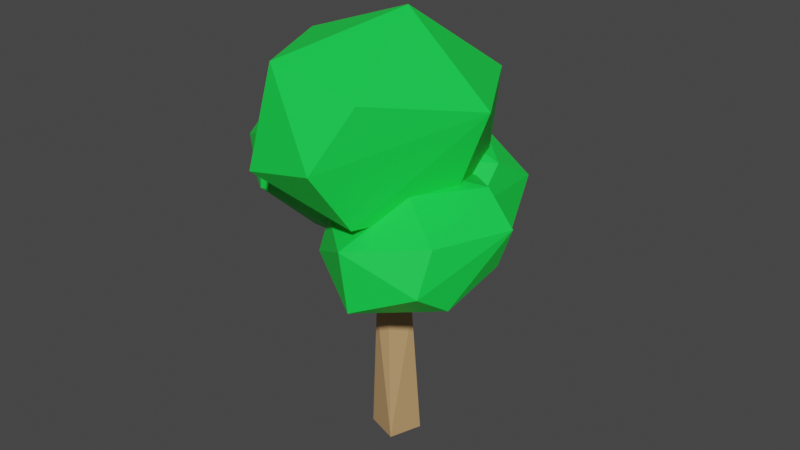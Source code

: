 # Source: untitled.blend  (saved by Blender 2.80.75; exported with 4.5.12 LTS)
import bpy
from mathutils import Matrix  # noqa: F401  (used for matrix-valued properties, if any)

bpy.ops.wm.read_factory_settings(use_empty=True)
scene = bpy.context.scene
scene.name = 'Scene'

# ---- collections
col_collection = bpy.data.collections.new('Collection'); scene.collection.children.link(col_collection)

# ---- materials (node trees are filled in below, after node groups)
mat_material_002 = bpy.data.materials.new('Material.002')
mat_material_002.use_transparent_shadow = False
mat_material_001 = bpy.data.materials.new('Material.001')
mat_material_001.use_transparent_shadow = False

# ---- material node trees
mat_material_002.use_nodes = True; mat_material_002.node_tree.nodes.clear()
_N = mat_material_002.node_tree.nodes; _L = mat_material_002.node_tree.links
n0 = _N.new('ShaderNodeOutputMaterial'); n0.name = 'Material Output'; n0.location = (300, 300)
n1 = _N.new('ShaderNodeBsdfPrincipled'); n1.name = 'Principled BSDF'; n1.location = (10, 300)
n1.distribution = 'GGX'
n1.subsurface_method = 'BURLEY'
n1.inputs[0].default_value = (0.5333, 0.3231, 0.147, 1.0)
n1.inputs[3].default_value = 1.45
n1.inputs[27].default_value = (0.0, 0.0, 0.0, 1.0)
n1.inputs[28].default_value = 1.0
_L.new(n1.outputs[0], n0.inputs[0])
n0.is_active_output = True
mat_material_001.use_nodes = True; mat_material_001.node_tree.nodes.clear()
_N = mat_material_001.node_tree.nodes; _L = mat_material_001.node_tree.links
n0 = _N.new('ShaderNodeOutputMaterial'); n0.name = 'Material Output'; n0.location = (300, 300)
n1 = _N.new('ShaderNodeBsdfPrincipled'); n1.name = 'Principled BSDF'; n1.location = (10, 300)
n1.distribution = 'GGX'
n1.subsurface_method = 'BURLEY'
n1.inputs[0].default_value = (0.007988, 0.8, 0.06891, 1.0)
n1.inputs[3].default_value = 1.45
n1.inputs[27].default_value = (0.0, 0.0, 0.0, 1.0)
n1.inputs[28].default_value = 1.0
_L.new(n1.outputs[0], n0.inputs[0])
n0.is_active_output = True

# ---- world
world_world = bpy.data.worlds.new('World'); scene.world = world_world
world_world.use_nodes = True; world_world.node_tree.nodes.clear()
_N = world_world.node_tree.nodes; _L = world_world.node_tree.links
n0 = _N.new('ShaderNodeOutputWorld'); n0.name = 'World Output'; n0.location = (300, 300)
n1 = _N.new('ShaderNodeBackground'); n1.name = 'Background'; n1.location = (10, 300)
n1.inputs[0].default_value = (0.05088, 0.05088, 0.05088, 1.0)
_L.new(n1.outputs[0], n0.inputs[0])
n0.is_active_output = True
world_world.color = (0.05088, 0.05088, 0.05088)
world_world.use_sun_shadow = False
world_world.sun_shadow_jitter_overblur = 0.0

# ---- meshes
me_cylinder = bpy.data.meshes.new('Cylinder')
me_cylinder.from_pydata([(4.46e-09, 1.298, -1.0), (-1.924e-10, 0.9918, 0.6308), (0.6492, 1.125, -1.0), (0.4959, 0.859, 0.6308), (1.125, 0.6492, -1.0), (0.859, 0.4959, 0.6308), (1.298, -1.424e-08, -1.0), (0.9918, -4.467e-08, 0.6308), (1.125, -0.6492, -1.0), (0.859, -0.4959, 0.6308), (0.6492, -1.125, -1.0), (0.4959, -0.859, 0.6308), (2.005e-07, -1.298, -1.0), (1.496e-07, -0.9918, 0.6308), (-0.6492, -1.125, -1.0), (-0.4959, -0.859, 0.6308), (-1.125, -0.6493, -1.0), (-0.859, -0.4959, 0.6308), (-1.298, -5.612e-07, -1.0), (-0.9918, -4.624e-07, 0.6308), (-1.125, 0.6492, -1.0), (-0.859, 0.4959, 0.6308), (-0.6493, 1.125, -1.0), (-0.4959, 0.859, 0.6308), (-0.2019, 0.5006, 1.052), (-0.6978, 0.6335, 1.052), (0.1612, 0.1376, 1.052), (0.294, -0.3583, 1.052), (0.1612, -0.8542, 1.052), (-0.2019, -1.217, 1.052), (-0.6978, -1.35, 1.052), (-1.194, -1.217, 1.052), (-1.557, -0.8542, 1.052), (-1.69, -0.3583, 1.052), (-1.557, 0.1376, 1.052), (-1.194, 0.5006, 1.052), (-0.9588, 0.5006, 1.399), (-1.455, 0.6335, 1.399), (-0.5958, 0.1376, 1.399), (-0.4629, -0.3583, 1.399), (-0.5958, -0.8542, 1.399), (-0.9588, -1.217, 1.399), (-1.455, -1.35, 1.399), (-1.951, -1.217, 1.399), (-2.314, -0.8542, 1.399), (-2.447, -0.3583, 1.399), (-2.314, 0.1376, 1.399), (-1.951, 0.5006, 1.399), (-0.9588, 0.5006, 1.399), (-1.455, 0.6335, 1.399), (-0.5958, 0.1376, 1.399), (-0.4629, -0.3583, 1.399), (-0.5958, -0.8542, 1.399), (-0.9588, -1.217, 1.399), (-1.455, -1.35, 1.399), (-1.951, -1.217, 1.399), (-2.314, -0.8542, 1.399), (-2.447, -0.3583, 1.399), (-2.314, 0.1376, 1.399), (-1.951, 0.5006, 1.399), (-0.9588, 0.5006, 1.399), (-1.455, 0.6335, 1.399), (-0.5958, 0.1376, 1.399), (-0.4629, -0.3583, 1.399), (-0.5958, -0.8542, 1.399), (-0.9588, -1.217, 1.399), (-1.455, -1.35, 1.399), (-1.951, -1.217, 1.399), (-2.314, -0.8542, 1.399), (-2.447, -0.3583, 1.399), (-2.314, 0.1376, 1.399), (-1.951, 0.5006, 1.399), (-0.9588, 0.5006, 1.399), (-1.455, 0.6335, 1.399), (-0.5958, 0.1376, 1.399), (-0.4629, -0.3583, 1.399), (-0.5958, -0.8542, 1.399), (-0.9588, -1.217, 1.399), (-1.455, -1.35, 1.399), (-1.951, -1.217, 1.399), (-2.314, -0.8542, 1.399), (-2.447, -0.3583, 1.399), (-2.314, 0.1376, 1.399), (-1.951, 0.5006, 1.399), (-0.9588, 0.5006, 1.399), (-1.455, 0.6335, 1.399), (-0.5958, 0.1376, 1.399), (-0.4629, -0.3583, 1.399), (-0.5958, -0.8542, 1.399), (-0.9588, -1.217, 1.399), (-1.455, -1.35, 1.399), (-1.951, -1.217, 1.399), (-2.314, -0.8542, 1.399), (-2.447, -0.3583, 1.399), (-2.314, 0.1376, 1.399), (-1.951, 0.5006, 1.399), (-0.9588, 0.5006, 1.399), (-1.455, 0.6335, 1.399), (-0.5958, 0.1376, 1.399), (-0.4629, -0.3583, 1.399), (-0.5958, -0.8542, 1.399), (-0.9588, -1.217, 1.399), (-1.455, -1.35, 1.399), (-1.951, -1.217, 1.399), (-2.314, -0.8542, 1.399), (-2.447, -0.3583, 1.399), (-2.314, 0.1376, 1.399), (-1.951, 0.5006, 1.399), (-0.9588, 0.5006, 1.399), (-1.455, 0.6335, 1.399), (-0.5958, 0.1376, 1.399), (-0.4629, -0.3583, 1.399), (-0.5958, -0.8542, 1.399), (-0.9588, -1.217, 1.399), (-1.455, -1.35, 1.399), (-1.951, -1.217, 1.399), (-2.314, -0.8542, 1.399), (-2.447, -0.3583, 1.399), (-2.314, 0.1376, 1.399), (-1.951, 0.5006, 1.399), (-0.9588, 0.5006, 1.399), (-1.455, 0.6335, 1.399), (-0.5958, 0.1376, 1.399), (-0.4629, -0.3583, 1.399), (-0.5958, -0.8542, 1.399), (-0.9588, -1.217, 1.399), (-1.455, -1.35, 1.399), (-1.951, -1.217, 1.399), (-2.314, -0.8542, 1.399), (-2.447, -0.3583, 1.399), (-2.314, 0.1376, 1.399), (-1.951, 0.5006, 1.399), (-1.539, 0.5006, 1.795), (-2.035, 0.6335, 1.795), (-1.176, 0.1376, 1.795), (-1.043, -0.3583, 1.795), (-1.176, -0.8542, 1.795), (-1.539, -1.217, 1.795), (-2.035, -1.35, 1.795), (-2.531, -1.217, 1.795), (-2.894, -0.8542, 1.795), (-3.026, -0.3583, 1.795), (-2.894, 0.1376, 1.795), (-2.531, 0.5006, 1.795), (-0.7132, -0.4307, 0.7297), (-0.8462, -0.03283, 0.7297), (-0.7625, 0.3782, 0.7297), (-0.4845, 0.6924, 0.7297), (-0.08667, 0.8254, 0.7297), (0.3244, 0.7417, 0.7297), (0.6385, 0.4637, 0.7297), (0.7716, 0.06583, 0.7297), (0.6878, -0.3452, 0.7297), (0.4098, -0.6594, 0.7297), (0.01199, -0.7924, 0.7297), (-0.3991, -0.7087, 0.7297), (-0.2875, -0.3468, 1.074), (-0.1544, -0.7446, 1.074), (-0.2038, 0.06427, 1.074), (0.07426, 0.3784, 1.074), (0.4721, 0.5114, 1.074), (0.8832, 0.4277, 1.074), (1.197, 0.1497, 1.074), (1.33, -0.2481, 1.074), (1.247, -0.6592, 1.074), (0.9686, -0.9733, 1.074), (0.5708, -1.106, 1.074), (0.1597, -1.023, 1.074), (0.05379, -0.8626, 1.357), (0.1868, -1.26, 1.357), (0.1375, -0.4515, 1.357), (0.4155, -0.1374, 1.357), (0.8134, -0.004344, 1.357), (1.224, -0.08805, 1.357), (1.539, -0.3661, 1.357), (1.672, -0.7639, 1.357), (1.588, -1.175, 1.357), (1.31, -1.489, 1.357), (0.912, -1.622, 1.357), (0.501, -1.538, 1.357), (0.05379, -0.8626, 1.357), (0.1868, -1.26, 1.357), (0.1375, -0.4515, 1.357), (0.4155, -0.1374, 1.357), (0.8134, -0.004344, 1.357), (1.224, -0.08805, 1.357), (1.539, -0.3661, 1.357), (1.672, -0.7639, 1.357), (1.588, -1.175, 1.357), (1.31, -1.489, 1.357), (0.912, -1.622, 1.357), (0.501, -1.538, 1.357), (0.05379, -0.8626, 1.357), (0.1868, -1.26, 1.357), (0.1375, -0.4515, 1.357), (0.4155, -0.1374, 1.357), (0.8134, -0.004344, 1.357), (1.224, -0.08805, 1.357), (1.539, -0.3661, 1.357), (1.672, -0.7639, 1.357), (1.588, -1.175, 1.357), (1.31, -1.489, 1.357), (0.912, -1.622, 1.357), (0.501, -1.538, 1.357), (0.05379, -0.8626, 1.357), (0.1868, -1.26, 1.357), (0.1375, -0.4515, 1.357), (0.4155, -0.1374, 1.357), (0.8134, -0.004344, 1.357), (1.224, -0.08805, 1.357), (1.539, -0.3661, 1.357), (1.672, -0.7639, 1.357), (1.588, -1.175, 1.357), (1.31, -1.489, 1.357), (0.912, -1.622, 1.357), (0.501, -1.538, 1.357), (0.05379, -0.8626, 1.357), (0.1868, -1.26, 1.357), (0.1375, -0.4515, 1.357), (0.4155, -0.1374, 1.357), (0.8134, -0.004344, 1.357), (1.224, -0.08805, 1.357), (1.539, -0.3661, 1.357), (1.672, -0.7639, 1.357), (1.588, -1.175, 1.357), (1.31, -1.489, 1.357), (0.912, -1.622, 1.357), (0.501, -1.538, 1.357), (0.05379, -0.8626, 1.357), (0.1868, -1.26, 1.357), (0.1375, -0.4515, 1.357), (0.4155, -0.1374, 1.357), (0.8134, -0.004344, 1.357), (1.224, -0.08805, 1.357), (1.539, -0.3661, 1.357), (1.672, -0.7639, 1.357), (1.588, -1.175, 1.357), (1.31, -1.489, 1.357), (0.912, -1.622, 1.357), (0.501, -1.538, 1.357), (0.05379, -0.8626, 1.357), (0.1868, -1.26, 1.357), (0.1375, -0.4515, 1.357), (0.4155, -0.1374, 1.357), (0.8134, -0.004344, 1.357), (1.224, -0.08805, 1.357), (1.539, -0.3661, 1.357), (1.672, -0.7639, 1.357), (1.588, -1.175, 1.357), (1.31, -1.489, 1.357), (0.912, -1.622, 1.357), (0.501, -1.538, 1.357), (0.05379, -0.8626, 1.357), (0.1868, -1.26, 1.357), (0.1375, -0.4515, 1.357), (0.4155, -0.1374, 1.357), (0.8134, -0.004344, 1.357), (1.224, -0.08805, 1.357), (1.539, -0.3661, 1.357), (1.672, -0.7639, 1.357), (1.588, -1.175, 1.357), (1.31, -1.489, 1.357), (0.912, -1.622, 1.357), (0.501, -1.538, 1.357), (0.551, -2.108, 1.681), (0.6841, -2.506, 1.681), (0.6347, -1.697, 1.681), (0.9128, -1.383, 1.681), (1.311, -1.25, 1.681), (1.722, -1.334, 1.681), (2.036, -1.612, 1.681), (2.169, -2.01, 1.681), (2.085, -2.421, 1.681), (1.807, -2.735, 1.681), (1.409, -2.868, 1.681), (0.9982, -2.784, 1.681), (0.714, -0.1891, 0.7297), (0.5497, -0.5751, 0.7297), (0.2144, -0.8273, 0.7297), (-0.202, -0.878, 0.7297), (-0.588, -0.7137, 0.7297), (-0.8401, -0.3785, 0.7297), (-0.8909, 0.03794, 0.7297), (-0.7266, 0.4239, 0.7297), (-0.3913, 0.6761, 0.7297), (0.0251, 0.7268, 0.7297), (0.4111, 0.5625, 0.7297), (0.6632, 0.2273, 0.7297), (0.3397, 0.03041, 1.074), (0.504, 0.4164, 1.074), (0.004428, -0.2217, 1.074), (-0.412, -0.2725, 1.074), (-0.798, -0.1082, 1.074), (-1.05, 0.2271, 1.074), (-1.101, 0.6435, 1.074), (-0.9366, 1.029, 1.074), (-0.6013, 1.282, 1.074), (-0.1849, 1.332, 1.074), (0.2011, 1.168, 1.074), (0.4532, 0.8328, 1.074), (0.4263, 0.6428, 1.357), (0.5906, 1.029, 1.357), (0.09108, 0.3906, 1.357), (-0.3253, 0.3399, 1.357), (-0.7113, 0.5042, 1.357), (-0.9635, 0.8394, 1.357), (-1.014, 1.256, 1.357), (-0.8499, 1.642, 1.357), (-0.5147, 1.894, 1.357), (-0.09826, 1.945, 1.357), (0.2877, 1.78, 1.357), (0.5399, 1.445, 1.357), (0.4263, 0.6428, 1.357), (0.5906, 1.029, 1.357), (0.09108, 0.3906, 1.357), (-0.3253, 0.3399, 1.357), (-0.7113, 0.5042, 1.357), (-0.9635, 0.8394, 1.357), (-1.014, 1.256, 1.357), (-0.8499, 1.642, 1.357), (-0.5147, 1.894, 1.357), (-0.09826, 1.945, 1.357), (0.2877, 1.78, 1.357), (0.5399, 1.445, 1.357), (0.4263, 0.6428, 1.357), (0.5906, 1.029, 1.357), (0.09108, 0.3906, 1.357), (-0.3253, 0.3399, 1.357), (-0.7113, 0.5042, 1.357), (-0.9635, 0.8394, 1.357), (-1.014, 1.256, 1.357), (-0.8499, 1.642, 1.357), (-0.5147, 1.894, 1.357), (-0.09826, 1.945, 1.357), (0.2877, 1.78, 1.357), (0.5399, 1.445, 1.357), (0.4263, 0.6428, 1.357), (0.5906, 1.029, 1.357), (0.09108, 0.3906, 1.357), (-0.3253, 0.3399, 1.357), (-0.7113, 0.5042, 1.357), (-0.9635, 0.8394, 1.357), (-1.014, 1.256, 1.357), (-0.8499, 1.642, 1.357), (-0.5147, 1.894, 1.357), (-0.09826, 1.945, 1.357), (0.2877, 1.78, 1.357), (0.5399, 1.445, 1.357), (0.4263, 0.6428, 1.357), (0.5906, 1.029, 1.357), (0.09108, 0.3906, 1.357), (-0.3253, 0.3399, 1.357), (-0.7113, 0.5042, 1.357), (-0.9635, 0.8394, 1.357), (-1.014, 1.256, 1.357), (-0.8499, 1.642, 1.357), (-0.5147, 1.894, 1.357), (-0.09826, 1.945, 1.357), (0.2877, 1.78, 1.357), (0.5399, 1.445, 1.357), (0.4263, 0.6428, 1.357), (0.5906, 1.029, 1.357), (0.09108, 0.3906, 1.357), (-0.3253, 0.3399, 1.357), (-0.7113, 0.5042, 1.357), (-0.9635, 0.8394, 1.357), (-1.014, 1.256, 1.357), (-0.8499, 1.642, 1.357), (-0.5147, 1.894, 1.357), (-0.09826, 1.945, 1.357), (0.2877, 1.78, 1.357), (0.5399, 1.445, 1.357), (0.4263, 0.6428, 1.357), (0.5906, 1.029, 1.357), (0.09108, 0.3906, 1.357), (-0.3253, 0.3399, 1.357), (-0.7113, 0.5042, 1.357), (-0.9635, 0.8394, 1.357), (-1.014, 1.256, 1.357), (-0.8499, 1.642, 1.357), (-0.5147, 1.894, 1.357), (-0.09826, 1.945, 1.357), (0.2877, 1.78, 1.357), (0.5399, 1.445, 1.357), (0.4263, 0.6428, 1.357), (0.5906, 1.029, 1.357), (0.09108, 0.3906, 1.357), (-0.3253, 0.3399, 1.357), (-0.7113, 0.5042, 1.357), (-0.9635, 0.8394, 1.357), (-1.014, 1.256, 1.357), (-0.8499, 1.642, 1.357), (-0.5147, 1.894, 1.357), (-0.09826, 1.945, 1.357), (0.2877, 1.78, 1.357), (0.5399, 1.445, 1.357), (0.4927, 1.112, 1.681), (0.657, 1.498, 1.681), (0.1575, 0.8598, 1.681), (-0.259, 0.809, 1.681), (-0.6449, 0.9733, 1.681), (-0.8971, 1.309, 1.681), (-0.9478, 1.725, 1.681), (-0.7836, 2.111, 1.681), (-0.4483, 2.363, 1.681), (-0.03188, 2.414, 1.681), (0.3541, 2.25, 1.681), (0.6063, 1.914, 1.681)], [], [(0, 1, 3, 2), (2, 3, 5, 4), (4, 5, 7, 6), (6, 7, 9, 8), (8, 9, 11, 10), (10, 11, 13, 12), (12, 13, 15, 14), (14, 15, 17, 16), (16, 17, 19, 18), (18, 19, 21, 20), (1, 23, 35, 25), (20, 21, 23, 22), (22, 23, 1, 0), (0, 2, 4, 6, 8, 10, 12, 14, 16, 18, 20, 22), (31, 30, 42, 43), (3, 1, 25, 24), (7, 5, 26, 27), (23, 21, 34, 35), (5, 3, 24, 26), (21, 19, 33, 34), (19, 17, 32, 33), (17, 15, 31, 32), (15, 13, 30, 31), (13, 11, 29, 30), (11, 9, 28, 29), (9, 7, 27, 28), (46, 45, 57, 58), (28, 27, 39, 40), (35, 34, 46, 47), (24, 25, 37, 36), (32, 31, 43, 44), (29, 28, 40, 41), (25, 35, 47, 37), (26, 24, 36, 38), (33, 32, 44, 45), (30, 29, 41, 42), (27, 26, 38, 39), (34, 33, 45, 46), (51, 50, 74, 75), (43, 42, 54, 55), (40, 39, 51, 52), (47, 46, 58, 59), (36, 37, 49, 48), (44, 43, 55, 56), (41, 40, 52, 53), (37, 47, 59, 49), (38, 36, 48, 50), (45, 44, 56, 57), (42, 41, 53, 54), (39, 38, 50, 51), (51, 50, 62, 63), (58, 57, 69, 70), (55, 54, 66, 67), (52, 51, 63, 64), (59, 58, 70, 71), (48, 49, 61, 60), (56, 55, 67, 68), (53, 52, 64, 65), (49, 59, 71, 61), (50, 48, 60, 62), (57, 56, 68, 69), (54, 53, 65, 66), (78, 77, 89, 90), (58, 57, 81, 82), (55, 54, 78, 79), (52, 51, 75, 76), (59, 58, 82, 83), (48, 49, 73, 72), (56, 55, 79, 80), (53, 52, 76, 77), (49, 59, 83, 73), (50, 48, 72, 74), (57, 56, 80, 81), (54, 53, 77, 78), (90, 89, 101, 102), (75, 74, 86, 87), (82, 81, 93, 94), (79, 78, 90, 91), (76, 75, 87, 88), (83, 82, 94, 95), (72, 73, 85, 84), (80, 79, 91, 92), (77, 76, 88, 89), (73, 83, 95, 85), (74, 72, 84, 86), (81, 80, 92, 93), (105, 104, 116, 117), (87, 86, 98, 99), (94, 93, 105, 106), (91, 90, 102, 103), (88, 87, 99, 100), (95, 94, 106, 107), (84, 85, 97, 96), (92, 91, 103, 104), (89, 88, 100, 101), (85, 95, 107, 97), (86, 84, 96, 98), (93, 92, 104, 105), (110, 108, 120, 122), (102, 101, 113, 114), (99, 98, 110, 111), (106, 105, 117, 118), (103, 102, 114, 115), (100, 99, 111, 112), (107, 106, 118, 119), (96, 97, 109, 108), (104, 103, 115, 116), (101, 100, 112, 113), (97, 107, 119, 109), (98, 96, 108, 110), (121, 131, 143, 133), (117, 116, 128, 129), (114, 113, 125, 126), (111, 110, 122, 123), (118, 117, 129, 130), (115, 114, 126, 127), (112, 111, 123, 124), (119, 118, 130, 131), (108, 109, 121, 120), (116, 115, 127, 128), (113, 112, 124, 125), (109, 119, 131, 121), (132, 133, 143, 142, 141, 140, 139, 138, 137, 136, 135, 134), (122, 120, 132, 134), (129, 128, 140, 141), (126, 125, 137, 138), (123, 122, 134, 135), (130, 129, 141, 142), (127, 126, 138, 139), (124, 123, 135, 136), (131, 130, 142, 143), (120, 121, 133, 132), (128, 127, 139, 140), (125, 124, 136, 137), (144, 155, 167, 157), (163, 162, 174, 175), (145, 144, 157, 156), (147, 146, 158, 159), (155, 154, 166, 167), (146, 145, 156, 158), (154, 153, 165, 166), (153, 152, 164, 165), (152, 151, 163, 164), (151, 150, 162, 163), (150, 149, 161, 162), (149, 148, 160, 161), (148, 147, 159, 160), (178, 177, 189, 190), (160, 159, 171, 172), (167, 166, 178, 179), (156, 157, 169, 168), (164, 163, 175, 176), (161, 160, 172, 173), (157, 167, 179, 169), (158, 156, 168, 170), (165, 164, 176, 177), (162, 161, 173, 174), (159, 158, 170, 171), (166, 165, 177, 178), (183, 182, 206, 207), (175, 174, 186, 187), (172, 171, 183, 184), (179, 178, 190, 191), (168, 169, 181, 180), (176, 175, 187, 188), (173, 172, 184, 185), (169, 179, 191, 181), (170, 168, 180, 182), (177, 176, 188, 189), (174, 173, 185, 186), (171, 170, 182, 183), (183, 182, 194, 195), (190, 189, 201, 202), (187, 186, 198, 199), (184, 183, 195, 196), (191, 190, 202, 203), (180, 181, 193, 192), (188, 187, 199, 200), (185, 184, 196, 197), (181, 191, 203, 193), (182, 180, 192, 194), (189, 188, 200, 201), (186, 185, 197, 198), (210, 209, 221, 222), (190, 189, 213, 214), (187, 186, 210, 211), (184, 183, 207, 208), (191, 190, 214, 215), (180, 181, 205, 204), (188, 187, 211, 212), (185, 184, 208, 209), (181, 191, 215, 205), (182, 180, 204, 206), (189, 188, 212, 213), (186, 185, 209, 210), (222, 221, 233, 234), (207, 206, 218, 219), (214, 213, 225, 226), (211, 210, 222, 223), (208, 207, 219, 220), (215, 214, 226, 227), (204, 205, 217, 216), (212, 211, 223, 224), (209, 208, 220, 221), (205, 215, 227, 217), (206, 204, 216, 218), (213, 212, 224, 225), (237, 236, 248, 249), (219, 218, 230, 231), (226, 225, 237, 238), (223, 222, 234, 235), (220, 219, 231, 232), (227, 226, 238, 239), (216, 217, 229, 228), (224, 223, 235, 236), (221, 220, 232, 233), (217, 227, 239, 229), (218, 216, 228, 230), (225, 224, 236, 237), (242, 240, 252, 254), (234, 233, 245, 246), (231, 230, 242, 243), (238, 237, 249, 250), (235, 234, 246, 247), (232, 231, 243, 244), (239, 238, 250, 251), (228, 229, 241, 240), (236, 235, 247, 248), (233, 232, 244, 245), (229, 239, 251, 241), (230, 228, 240, 242), (253, 263, 275, 265), (249, 248, 260, 261), (246, 245, 257, 258), (243, 242, 254, 255), (250, 249, 261, 262), (247, 246, 258, 259), (244, 243, 255, 256), (251, 250, 262, 263), (240, 241, 253, 252), (248, 247, 259, 260), (245, 244, 256, 257), (241, 251, 263, 253), (264, 265, 275, 274, 273, 272, 271, 270, 269, 268, 267, 266), (254, 252, 264, 266), (261, 260, 272, 273), (258, 257, 269, 270), (255, 254, 266, 267), (262, 261, 273, 274), (259, 258, 270, 271), (256, 255, 267, 268), (263, 262, 274, 275), (252, 253, 265, 264), (260, 259, 271, 272), (257, 256, 268, 269), (276, 287, 299, 289), (295, 294, 306, 307), (277, 276, 289, 288), (279, 278, 290, 291), (287, 286, 298, 299), (278, 277, 288, 290), (286, 285, 297, 298), (285, 284, 296, 297), (284, 283, 295, 296), (283, 282, 294, 295), (282, 281, 293, 294), (281, 280, 292, 293), (280, 279, 291, 292), (310, 309, 321, 322), (292, 291, 303, 304), (299, 298, 310, 311), (288, 289, 301, 300), (296, 295, 307, 308), (293, 292, 304, 305), (289, 299, 311, 301), (290, 288, 300, 302), (297, 296, 308, 309), (294, 293, 305, 306), (291, 290, 302, 303), (298, 297, 309, 310), (315, 314, 338, 339), (307, 306, 318, 319), (304, 303, 315, 316), (311, 310, 322, 323), (300, 301, 313, 312), (308, 307, 319, 320), (305, 304, 316, 317), (301, 311, 323, 313), (302, 300, 312, 314), (309, 308, 320, 321), (306, 305, 317, 318), (303, 302, 314, 315), (315, 314, 326, 327), (322, 321, 333, 334), (319, 318, 330, 331), (316, 315, 327, 328), (323, 322, 334, 335), (312, 313, 325, 324), (320, 319, 331, 332), (317, 316, 328, 329), (313, 323, 335, 325), (314, 312, 324, 326), (321, 320, 332, 333), (318, 317, 329, 330), (342, 341, 353, 354), (322, 321, 345, 346), (319, 318, 342, 343), (316, 315, 339, 340), (323, 322, 346, 347), (312, 313, 337, 336), (320, 319, 343, 344), (317, 316, 340, 341), (313, 323, 347, 337), (314, 312, 336, 338), (321, 320, 344, 345), (318, 317, 341, 342), (354, 353, 365, 366), (339, 338, 350, 351), (346, 345, 357, 358), (343, 342, 354, 355), (340, 339, 351, 352), (347, 346, 358, 359), (336, 337, 349, 348), (344, 343, 355, 356), (341, 340, 352, 353), (337, 347, 359, 349), (338, 336, 348, 350), (345, 344, 356, 357), (369, 368, 380, 381), (351, 350, 362, 363), (358, 357, 369, 370), (355, 354, 366, 367), (352, 351, 363, 364), (359, 358, 370, 371), (348, 349, 361, 360), (356, 355, 367, 368), (353, 352, 364, 365), (349, 359, 371, 361), (350, 348, 360, 362), (357, 356, 368, 369), (374, 372, 384, 386), (366, 365, 377, 378), (363, 362, 374, 375), (370, 369, 381, 382), (367, 366, 378, 379), (364, 363, 375, 376), (371, 370, 382, 383), (360, 361, 373, 372), (368, 367, 379, 380), (365, 364, 376, 377), (361, 371, 383, 373), (362, 360, 372, 374), (385, 395, 407, 397), (381, 380, 392, 393), (378, 377, 389, 390), (375, 374, 386, 387), (382, 381, 393, 394), (379, 378, 390, 391), (376, 375, 387, 388), (383, 382, 394, 395), (372, 373, 385, 384), (380, 379, 391, 392), (377, 376, 388, 389), (373, 383, 395, 385), (396, 397, 407, 406, 405, 404, 403, 402, 401, 400, 399, 398), (386, 384, 396, 398), (393, 392, 404, 405), (390, 389, 401, 402), (387, 386, 398, 399), (394, 393, 405, 406), (391, 390, 402, 403), (388, 387, 399, 400), (395, 394, 406, 407), (384, 385, 397, 396), (392, 391, 403, 404), (389, 388, 400, 401)])
_uv = me_cylinder.uv_layers.new(name='UVMap')
_uv.uv.foreach_set('vector', [1.0, 0.5, 1.0, 1.0, 0.9167, 1.0, 0.9167, 0.5, 0.9167, 0.5, 0.9167, 1.0, 0.8333, 1.0, 0.8333, 0.5, 0.8333, 0.5, 0.8333, 1.0, 0.75, 1.0, 0.75, 0.5, 0.75, 0.5, 0.75, 1.0, 0.6667, 1.0, 0.6667, 0.5, 0.6667, 0.5, 0.6667, 1.0, 0.5833, 1.0, 0.5833, 0.5, 0.5833, 0.5, 0.5833, 1.0, 0.5, 1.0, 0.5, 0.5, 0.5, 0.5, 0.5, 1.0, 0.4167, 1.0, 0.4167, 0.5, 0.4167, 0.5, 0.4167, 1.0, 0.3333, 1.0, 0.3333, 0.5, 0.3333, 0.5, 0.3333, 1.0, 0.25, 1.0, 0.25, 0.5, 0.25, 0.5, 0.25, 1.0, 0.1667, 1.0, 0.1667, 0.5, 7.451e-08, 1.0, 0.08333, 1.0, 0.08333, 1.0, 7.451e-08, 1.0, 0.1667, 0.5, 0.1667, 1.0, 0.08333, 1.0, 0.08333, 0.5, 0.08333, 0.5, 0.08333, 1.0, 7.451e-08, 1.0, 7.451e-08, 0.5, 0.75, 0.49, 0.87, 0.4578, 0.9578, 0.37, 0.99, 0.25, 0.9578, 0.13, 0.87, 0.04215, 0.75, 0.01, 0.63, 0.04215, 0.5422, 0.13, 0.51, 0.25, 0.5422, 0.37, 0.63, 0.4578, 0.4167, 1.0, 0.5, 1.0, 0.5, 1.0, 0.4167, 1.0, 0.9167, 1.0, 1.0, 1.0, 1.0, 1.0, 0.9167, 1.0, 0.75, 1.0, 0.8333, 1.0, 0.8333, 1.0, 0.75, 1.0, 0.08333, 1.0, 0.1667, 1.0, 0.1667, 1.0, 0.08333, 1.0, 0.8333, 1.0, 0.9167, 1.0, 0.9167, 1.0, 0.8333, 1.0, 0.1667, 1.0, 0.25, 1.0, 0.25, 1.0, 0.1667, 1.0, 0.25, 1.0, 0.3333, 1.0, 0.3333, 1.0, 0.25, 1.0, 0.3333, 1.0, 0.4167, 1.0, 0.4167, 1.0, 0.3333, 1.0, 0.4167, 1.0, 0.5, 1.0, 0.5, 1.0, 0.4167, 1.0, 0.5, 1.0, 0.5833, 1.0, 0.5833, 1.0, 0.5, 1.0, 0.5833, 1.0, 0.6667, 1.0, 0.6667, 1.0, 0.5833, 1.0, 0.6667, 1.0, 0.75, 1.0, 0.75, 1.0, 0.6667, 1.0, 0.1667, 1.0, 0.25, 1.0, 0.25, 1.0, 0.1667, 1.0, 0.6667, 1.0, 0.75, 1.0, 0.75, 1.0, 0.6667, 1.0, 0.08333, 1.0, 0.1667, 1.0, 0.1667, 1.0, 0.08333, 1.0, 0.9167, 1.0, 1.0, 1.0, 1.0, 1.0, 0.9167, 1.0, 0.3333, 1.0, 0.4167, 1.0, 0.4167, 1.0, 0.3333, 1.0, 0.5833, 1.0, 0.6667, 1.0, 0.6667, 1.0, 0.5833, 1.0, 7.451e-08, 1.0, 0.08333, 1.0, 0.08333, 1.0, 7.451e-08, 1.0, 0.8333, 1.0, 0.9167, 1.0, 0.9167, 1.0, 0.8333, 1.0, 0.25, 1.0, 0.3333, 1.0, 0.3333, 1.0, 0.25, 1.0, 0.5, 1.0, 0.5833, 1.0, 0.5833, 1.0, 0.5, 1.0, 0.75, 1.0, 0.8333, 1.0, 0.8333, 1.0, 0.75, 1.0, 0.1667, 1.0, 0.25, 1.0, 0.25, 1.0, 0.1667, 1.0, 0.75, 1.0, 0.8333, 1.0, 0.8333, 1.0, 0.75, 1.0, 0.4167, 1.0, 0.5, 1.0, 0.5, 1.0, 0.4167, 1.0, 0.6667, 1.0, 0.75, 1.0, 0.75, 1.0, 0.6667, 1.0, 0.08333, 1.0, 0.1667, 1.0, 0.1667, 1.0, 0.08333, 1.0, 0.9167, 1.0, 1.0, 1.0, 1.0, 1.0, 0.9167, 1.0, 0.3333, 1.0, 0.4167, 1.0, 0.4167, 1.0, 0.3333, 1.0, 0.5833, 1.0, 0.6667, 1.0, 0.6667, 1.0, 0.5833, 1.0, 7.451e-08, 1.0, 0.08333, 1.0, 0.08333, 1.0, 7.451e-08, 1.0, 0.8333, 1.0, 0.9167, 1.0, 0.9167, 1.0, 0.8333, 1.0, 0.25, 1.0, 0.3333, 1.0, 0.3333, 1.0, 0.25, 1.0, 0.5, 1.0, 0.5833, 1.0, 0.5833, 1.0, 0.5, 1.0, 0.75, 1.0, 0.8333, 1.0, 0.8333, 1.0, 0.75, 1.0, 0.49, 0.25, 0.4578, 0.37, 0.4578, 0.37, 0.49, 0.25, 0.04215, 0.37, 0.01, 0.25, 0.01, 0.25, 0.04215, 0.37, 0.13, 0.04215, 0.25, 0.01, 0.25, 0.01, 0.13, 0.04215, 0.4578, 0.13, 0.49, 0.25, 0.49, 0.25, 0.4578, 0.13, 0.13, 0.4578, 0.04215, 0.37, 0.04215, 0.37, 0.13, 0.4578, 0.37, 0.4578, 0.25, 0.49, 0.25, 0.49, 0.37, 0.4578, 0.04215, 0.13, 0.13, 0.04215, 0.13, 0.04215, 0.04215, 0.13, 0.37, 0.04215, 0.4578, 0.13, 0.4578, 0.13, 0.37, 0.04215, 0.25, 0.49, 0.13, 0.4578, 0.13, 0.4578, 0.25, 0.49, 0.4578, 0.37, 0.37, 0.4578, 0.37, 0.4578, 0.4578, 0.37, 0.01, 0.25, 0.04215, 0.13, 0.04215, 0.13, 0.01, 0.25, 0.25, 0.01, 0.37, 0.04215, 0.37, 0.04215, 0.25, 0.01, 0.5, 1.0, 0.5833, 1.0, 0.5833, 1.0, 0.5, 1.0, 0.1667, 1.0, 0.25, 1.0, 0.25, 1.0, 0.1667, 1.0, 0.4167, 1.0, 0.5, 1.0, 0.5, 1.0, 0.4167, 1.0, 0.6667, 1.0, 0.75, 1.0, 0.75, 1.0, 0.6667, 1.0, 0.08333, 1.0, 0.1667, 1.0, 0.1667, 1.0, 0.08333, 1.0, 0.9167, 1.0, 1.0, 1.0, 1.0, 1.0, 0.9167, 1.0, 0.3333, 1.0, 0.4167, 1.0, 0.4167, 1.0, 0.3333, 1.0, 0.5833, 1.0, 0.6667, 1.0, 0.6667, 1.0, 0.5833, 1.0, 7.451e-08, 1.0, 0.08333, 1.0, 0.08333, 1.0, 7.451e-08, 1.0, 0.8333, 1.0, 0.9167, 1.0, 0.9167, 1.0, 0.8333, 1.0, 0.25, 1.0, 0.3333, 1.0, 0.3333, 1.0, 0.25, 1.0, 0.5, 1.0, 0.5833, 1.0, 0.5833, 1.0, 0.5, 1.0, 0.5, 1.0, 0.5833, 1.0, 0.5833, 1.0, 0.5, 1.0, 0.75, 1.0, 0.8333, 1.0, 0.8333, 1.0, 0.75, 1.0, 0.1667, 1.0, 0.25, 1.0, 0.25, 1.0, 0.1667, 1.0, 0.4167, 1.0, 0.5, 1.0, 0.5, 1.0, 0.4167, 1.0, 0.6667, 1.0, 0.75, 1.0, 0.75, 1.0, 0.6667, 1.0, 0.08333, 1.0, 0.1667, 1.0, 0.1667, 1.0, 0.08333, 1.0, 0.9167, 1.0, 1.0, 1.0, 1.0, 1.0, 0.9167, 1.0, 0.3333, 1.0, 0.4167, 1.0, 0.4167, 1.0, 0.3333, 1.0, 0.5833, 1.0, 0.6667, 1.0, 0.6667, 1.0, 0.5833, 1.0, 7.451e-08, 1.0, 0.08333, 1.0, 0.08333, 1.0, 7.451e-08, 1.0, 0.8333, 1.0, 0.9167, 1.0, 0.9167, 1.0, 0.8333, 1.0, 0.25, 1.0, 0.3333, 1.0, 0.3333, 1.0, 0.25, 1.0, 0.25, 1.0, 0.3333, 1.0, 0.3333, 1.0, 0.25, 1.0, 0.75, 1.0, 0.8333, 1.0, 0.8333, 1.0, 0.75, 1.0, 0.1667, 1.0, 0.25, 1.0, 0.25, 1.0, 0.1667, 1.0, 0.4167, 1.0, 0.5, 1.0, 0.5, 1.0, 0.4167, 1.0, 0.6667, 1.0, 0.75, 1.0, 0.75, 1.0, 0.6667, 1.0, 0.08333, 1.0, 0.1667, 1.0, 0.1667, 1.0, 0.08333, 1.0, 0.9167, 1.0, 1.0, 1.0, 1.0, 1.0, 0.9167, 1.0, 0.3333, 1.0, 0.4167, 1.0, 0.4167, 1.0, 0.3333, 1.0, 0.5833, 1.0, 0.6667, 1.0, 0.6667, 1.0, 0.5833, 1.0, 7.451e-08, 1.0, 0.08333, 1.0, 0.08333, 1.0, 7.451e-08, 1.0, 0.8333, 1.0, 0.9167, 1.0, 0.9167, 1.0, 0.8333, 1.0, 0.25, 1.0, 0.3333, 1.0, 0.3333, 1.0, 0.25, 1.0, 0.8333, 1.0, 0.9167, 1.0, 0.9167, 1.0, 0.8333, 1.0, 0.5, 1.0, 0.5833, 1.0, 0.5833, 1.0, 0.5, 1.0, 0.75, 1.0, 0.8333, 1.0, 0.8333, 1.0, 0.75, 1.0, 0.1667, 1.0, 0.25, 1.0, 0.25, 1.0, 0.1667, 1.0, 0.4167, 1.0, 0.5, 1.0, 0.5, 1.0, 0.4167, 1.0, 0.6667, 1.0, 0.75, 1.0, 0.75, 1.0, 0.6667, 1.0, 0.08333, 1.0, 0.1667, 1.0, 0.1667, 1.0, 0.08333, 1.0, 0.9167, 1.0, 1.0, 1.0, 1.0, 1.0, 0.9167, 1.0, 0.3333, 1.0, 0.4167, 1.0, 0.4167, 1.0, 0.3333, 1.0, 0.5833, 1.0, 0.6667, 1.0, 0.6667, 1.0, 0.5833, 1.0, 7.451e-08, 1.0, 0.08333, 1.0, 0.08333, 1.0, 7.451e-08, 1.0, 0.8333, 1.0, 0.9167, 1.0, 0.9167, 1.0, 0.8333, 1.0, 7.451e-08, 1.0, 0.08333, 1.0, 0.08333, 1.0, 7.451e-08, 1.0, 0.25, 1.0, 0.3333, 1.0, 0.3333, 1.0, 0.25, 1.0, 0.5, 1.0, 0.5833, 1.0, 0.5833, 1.0, 0.5, 1.0, 0.75, 1.0, 0.8333, 1.0, 0.8333, 1.0, 0.75, 1.0, 0.1667, 1.0, 0.25, 1.0, 0.25, 1.0, 0.1667, 1.0, 0.4167, 1.0, 0.5, 1.0, 0.5, 1.0, 0.4167, 1.0, 0.6667, 1.0, 0.75, 1.0, 0.75, 1.0, 0.6667, 1.0, 0.08333, 1.0, 0.1667, 1.0, 0.1667, 1.0, 0.08333, 1.0, 0.9167, 1.0, 1.0, 1.0, 1.0, 1.0, 0.9167, 1.0, 0.3333, 1.0, 0.4167, 1.0, 0.4167, 1.0, 0.3333, 1.0, 0.5833, 1.0, 0.6667, 1.0, 0.6667, 1.0, 0.5833, 1.0, 7.451e-08, 1.0, 0.08333, 1.0, 0.08333, 1.0, 7.451e-08, 1.0, 0.37, 0.4578, 0.25, 0.49, 0.13, 0.4578, 0.04215, 0.37, 0.01, 0.25, 0.04215, 0.13, 0.13, 0.04215, 0.25, 0.01, 0.37, 0.04215, 0.4578, 0.13, 0.49, 0.25, 0.4578, 0.37, 0.8333, 1.0, 0.9167, 1.0, 0.9167, 1.0, 0.8333, 1.0, 0.25, 1.0, 0.3333, 1.0, 0.3333, 1.0, 0.25, 1.0, 0.5, 1.0, 0.5833, 1.0, 0.5833, 1.0, 0.5, 1.0, 0.75, 1.0, 0.8333, 1.0, 0.8333, 1.0, 0.75, 1.0, 0.1667, 1.0, 0.25, 1.0, 0.25, 1.0, 0.1667, 1.0, 0.4167, 1.0, 0.5, 1.0, 0.5, 1.0, 0.4167, 1.0, 0.6667, 1.0, 0.75, 1.0, 0.75, 1.0, 0.6667, 1.0, 0.08333, 1.0, 0.1667, 1.0, 0.1667, 1.0, 0.08333, 1.0, 0.9167, 1.0, 1.0, 1.0, 1.0, 1.0, 0.9167, 1.0, 0.3333, 1.0, 0.4167, 1.0, 0.4167, 1.0, 0.3333, 1.0, 0.5833, 1.0, 0.6667, 1.0, 0.6667, 1.0, 0.5833, 1.0, 7.451e-08, 1.0, 0.08333, 1.0, 0.08333, 1.0, 7.451e-08, 1.0, 0.4167, 1.0, 0.5, 1.0, 0.5, 1.0, 0.4167, 1.0, 0.9167, 1.0, 1.0, 1.0, 1.0, 1.0, 0.9167, 1.0, 0.75, 1.0, 0.8333, 1.0, 0.8333, 1.0, 0.75, 1.0, 0.08333, 1.0, 0.1667, 1.0, 0.1667, 1.0, 0.08333, 1.0, 0.8333, 1.0, 0.9167, 1.0, 0.9167, 1.0, 0.8333, 1.0, 0.1667, 1.0, 0.25, 1.0, 0.25, 1.0, 0.1667, 1.0, 0.25, 1.0, 0.3333, 1.0, 0.3333, 1.0, 0.25, 1.0, 0.3333, 1.0, 0.4167, 1.0, 0.4167, 1.0, 0.3333, 1.0, 0.4167, 1.0, 0.5, 1.0, 0.5, 1.0, 0.4167, 1.0, 0.5, 1.0, 0.5833, 1.0, 0.5833, 1.0, 0.5, 1.0, 0.5833, 1.0, 0.6667, 1.0, 0.6667, 1.0, 0.5833, 1.0, 0.6667, 1.0, 0.75, 1.0, 0.75, 1.0, 0.6667, 1.0, 0.1667, 1.0, 0.25, 1.0, 0.25, 1.0, 0.1667, 1.0, 0.6667, 1.0, 0.75, 1.0, 0.75, 1.0, 0.6667, 1.0, 0.08333, 1.0, 0.1667, 1.0, 0.1667, 1.0, 0.08333, 1.0, 0.9167, 1.0, 1.0, 1.0, 1.0, 1.0, 0.9167, 1.0, 0.3333, 1.0, 0.4167, 1.0, 0.4167, 1.0, 0.3333, 1.0, 0.5833, 1.0, 0.6667, 1.0, 0.6667, 1.0, 0.5833, 1.0, 7.451e-08, 1.0, 0.08333, 1.0, 0.08333, 1.0, 7.451e-08, 1.0, 0.8333, 1.0, 0.9167, 1.0, 0.9167, 1.0, 0.8333, 1.0, 0.25, 1.0, 0.3333, 1.0, 0.3333, 1.0, 0.25, 1.0, 0.5, 1.0, 0.5833, 1.0, 0.5833, 1.0, 0.5, 1.0, 0.75, 1.0, 0.8333, 1.0, 0.8333, 1.0, 0.75, 1.0, 0.1667, 1.0, 0.25, 1.0, 0.25, 1.0, 0.1667, 1.0, 0.75, 1.0, 0.8333, 1.0, 0.8333, 1.0, 0.75, 1.0, 0.4167, 1.0, 0.5, 1.0, 0.5, 1.0, 0.4167, 1.0, 0.6667, 1.0, 0.75, 1.0, 0.75, 1.0, 0.6667, 1.0, 0.08333, 1.0, 0.1667, 1.0, 0.1667, 1.0, 0.08333, 1.0, 0.9167, 1.0, 1.0, 1.0, 1.0, 1.0, 0.9167, 1.0, 0.3333, 1.0, 0.4167, 1.0, 0.4167, 1.0, 0.3333, 1.0, 0.5833, 1.0, 0.6667, 1.0, 0.6667, 1.0, 0.5833, 1.0, 7.451e-08, 1.0, 0.08333, 1.0, 0.08333, 1.0, 7.451e-08, 1.0, 0.8333, 1.0, 0.9167, 1.0, 0.9167, 1.0, 0.8333, 1.0, 0.25, 1.0, 0.3333, 1.0, 0.3333, 1.0, 0.25, 1.0, 0.5, 1.0, 0.5833, 1.0, 0.5833, 1.0, 0.5, 1.0, 0.75, 1.0, 0.8333, 1.0, 0.8333, 1.0, 0.75, 1.0, 0.49, 0.25, 0.4578, 0.37, 0.4578, 0.37, 0.49, 0.25, 0.04215, 0.37, 0.01, 0.25, 0.01, 0.25, 0.04215, 0.37, 0.13, 0.04215, 0.25, 0.01, 0.25, 0.01, 0.13, 0.04215, 0.4578, 0.13, 0.49, 0.25, 0.49, 0.25, 0.4578, 0.13, 0.13, 0.4578, 0.04215, 0.37, 0.04215, 0.37, 0.13, 0.4578, 0.37, 0.4578, 0.25, 0.49, 0.25, 0.49, 0.37, 0.4578, 0.04215, 0.13, 0.13, 0.04215, 0.13, 0.04215, 0.04215, 0.13, 0.37, 0.04215, 0.4578, 0.13, 0.4578, 0.13, 0.37, 0.04215, 0.25, 0.49, 0.13, 0.4578, 0.13, 0.4578, 0.25, 0.49, 0.4578, 0.37, 0.37, 0.4578, 0.37, 0.4578, 0.4578, 0.37, 0.01, 0.25, 0.04215, 0.13, 0.04215, 0.13, 0.01, 0.25, 0.25, 0.01, 0.37, 0.04215, 0.37, 0.04215, 0.25, 0.01, 0.5, 1.0, 0.5833, 1.0, 0.5833, 1.0, 0.5, 1.0, 0.1667, 1.0, 0.25, 1.0, 0.25, 1.0, 0.1667, 1.0, 0.4167, 1.0, 0.5, 1.0, 0.5, 1.0, 0.4167, 1.0, 0.6667, 1.0, 0.75, 1.0, 0.75, 1.0, 0.6667, 1.0, 0.08333, 1.0, 0.1667, 1.0, 0.1667, 1.0, 0.08333, 1.0, 0.9167, 1.0, 1.0, 1.0, 1.0, 1.0, 0.9167, 1.0, 0.3333, 1.0, 0.4167, 1.0, 0.4167, 1.0, 0.3333, 1.0, 0.5833, 1.0, 0.6667, 1.0, 0.6667, 1.0, 0.5833, 1.0, 7.451e-08, 1.0, 0.08333, 1.0, 0.08333, 1.0, 7.451e-08, 1.0, 0.8333, 1.0, 0.9167, 1.0, 0.9167, 1.0, 0.8333, 1.0, 0.25, 1.0, 0.3333, 1.0, 0.3333, 1.0, 0.25, 1.0, 0.5, 1.0, 0.5833, 1.0, 0.5833, 1.0, 0.5, 1.0, 0.5, 1.0, 0.5833, 1.0, 0.5833, 1.0, 0.5, 1.0, 0.75, 1.0, 0.8333, 1.0, 0.8333, 1.0, 0.75, 1.0, 0.1667, 1.0, 0.25, 1.0, 0.25, 1.0, 0.1667, 1.0, 0.4167, 1.0, 0.5, 1.0, 0.5, 1.0, 0.4167, 1.0, 0.6667, 1.0, 0.75, 1.0, 0.75, 1.0, 0.6667, 1.0, 0.08333, 1.0, 0.1667, 1.0, 0.1667, 1.0, 0.08333, 1.0, 0.9167, 1.0, 1.0, 1.0, 1.0, 1.0, 0.9167, 1.0, 0.3333, 1.0, 0.4167, 1.0, 0.4167, 1.0, 0.3333, 1.0, 0.5833, 1.0, 0.6667, 1.0, 0.6667, 1.0, 0.5833, 1.0, 7.451e-08, 1.0, 0.08333, 1.0, 0.08333, 1.0, 7.451e-08, 1.0, 0.8333, 1.0, 0.9167, 1.0, 0.9167, 1.0, 0.8333, 1.0, 0.25, 1.0, 0.3333, 1.0, 0.3333, 1.0, 0.25, 1.0, 0.25, 1.0, 0.3333, 1.0, 0.3333, 1.0, 0.25, 1.0, 0.75, 1.0, 0.8333, 1.0, 0.8333, 1.0, 0.75, 1.0, 0.1667, 1.0, 0.25, 1.0, 0.25, 1.0, 0.1667, 1.0, 0.4167, 1.0, 0.5, 1.0, 0.5, 1.0, 0.4167, 1.0, 0.6667, 1.0, 0.75, 1.0, 0.75, 1.0, 0.6667, 1.0, 0.08333, 1.0, 0.1667, 1.0, 0.1667, 1.0, 0.08333, 1.0, 0.9167, 1.0, 1.0, 1.0, 1.0, 1.0, 0.9167, 1.0, 0.3333, 1.0, 0.4167, 1.0, 0.4167, 1.0, 0.3333, 1.0, 0.5833, 1.0, 0.6667, 1.0, 0.6667, 1.0, 0.5833, 1.0, 7.451e-08, 1.0, 0.08333, 1.0, 0.08333, 1.0, 7.451e-08, 1.0, 0.8333, 1.0, 0.9167, 1.0, 0.9167, 1.0, 0.8333, 1.0, 0.25, 1.0, 0.3333, 1.0, 0.3333, 1.0, 0.25, 1.0, 0.8333, 1.0, 0.9167, 1.0, 0.9167, 1.0, 0.8333, 1.0, 0.5, 1.0, 0.5833, 1.0, 0.5833, 1.0, 0.5, 1.0, 0.75, 1.0, 0.8333, 1.0, 0.8333, 1.0, 0.75, 1.0, 0.1667, 1.0, 0.25, 1.0, 0.25, 1.0, 0.1667, 1.0, 0.4167, 1.0, 0.5, 1.0, 0.5, 1.0, 0.4167, 1.0, 0.6667, 1.0, 0.75, 1.0, 0.75, 1.0, 0.6667, 1.0, 0.08333, 1.0, 0.1667, 1.0, 0.1667, 1.0, 0.08333, 1.0, 0.9167, 1.0, 1.0, 1.0, 1.0, 1.0, 0.9167, 1.0, 0.3333, 1.0, 0.4167, 1.0, 0.4167, 1.0, 0.3333, 1.0, 0.5833, 1.0, 0.6667, 1.0, 0.6667, 1.0, 0.5833, 1.0, 7.451e-08, 1.0, 0.08333, 1.0, 0.08333, 1.0, 7.451e-08, 1.0, 0.8333, 1.0, 0.9167, 1.0, 0.9167, 1.0, 0.8333, 1.0, 7.451e-08, 1.0, 0.08333, 1.0, 0.08333, 1.0, 7.451e-08, 1.0, 0.25, 1.0, 0.3333, 1.0, 0.3333, 1.0, 0.25, 1.0, 0.5, 1.0, 0.5833, 1.0, 0.5833, 1.0, 0.5, 1.0, 0.75, 1.0, 0.8333, 1.0, 0.8333, 1.0, 0.75, 1.0, 0.1667, 1.0, 0.25, 1.0, 0.25, 1.0, 0.1667, 1.0, 0.4167, 1.0, 0.5, 1.0, 0.5, 1.0, 0.4167, 1.0, 0.6667, 1.0, 0.75, 1.0, 0.75, 1.0, 0.6667, 1.0, 0.08333, 1.0, 0.1667, 1.0, 0.1667, 1.0, 0.08333, 1.0, 0.9167, 1.0, 1.0, 1.0, 1.0, 1.0, 0.9167, 1.0, 0.3333, 1.0, 0.4167, 1.0, 0.4167, 1.0, 0.3333, 1.0, 0.5833, 1.0, 0.6667, 1.0, 0.6667, 1.0, 0.5833, 1.0, 7.451e-08, 1.0, 0.08333, 1.0, 0.08333, 1.0, 7.451e-08, 1.0, 0.37, 0.4578, 0.25, 0.49, 0.13, 0.4578, 0.04215, 0.37, 0.01, 0.25, 0.04215, 0.13, 0.13, 0.04215, 0.25, 0.01, 0.37, 0.04215, 0.4578, 0.13, 0.49, 0.25, 0.4578, 0.37, 0.8333, 1.0, 0.9167, 1.0, 0.9167, 1.0, 0.8333, 1.0, 0.25, 1.0, 0.3333, 1.0, 0.3333, 1.0, 0.25, 1.0, 0.5, 1.0, 0.5833, 1.0, 0.5833, 1.0, 0.5, 1.0, 0.75, 1.0, 0.8333, 1.0, 0.8333, 1.0, 0.75, 1.0, 0.1667, 1.0, 0.25, 1.0, 0.25, 1.0, 0.1667, 1.0, 0.4167, 1.0, 0.5, 1.0, 0.5, 1.0, 0.4167, 1.0, 0.6667, 1.0, 0.75, 1.0, 0.75, 1.0, 0.6667, 1.0, 0.08333, 1.0, 0.1667, 1.0, 0.1667, 1.0, 0.08333, 1.0, 0.9167, 1.0, 1.0, 1.0, 1.0, 1.0, 0.9167, 1.0, 0.3333, 1.0, 0.4167, 1.0, 0.4167, 1.0, 0.3333, 1.0, 0.5833, 1.0, 0.6667, 1.0, 0.6667, 1.0, 0.5833, 1.0, 7.451e-08, 1.0, 0.08333, 1.0, 0.08333, 1.0, 7.451e-08, 1.0, 0.4167, 1.0, 0.5, 1.0, 0.5, 1.0, 0.4167, 1.0, 0.9167, 1.0, 1.0, 1.0, 1.0, 1.0, 0.9167, 1.0, 0.75, 1.0, 0.8333, 1.0, 0.8333, 1.0, 0.75, 1.0, 0.08333, 1.0, 0.1667, 1.0, 0.1667, 1.0, 0.08333, 1.0, 0.8333, 1.0, 0.9167, 1.0, 0.9167, 1.0, 0.8333, 1.0, 0.1667, 1.0, 0.25, 1.0, 0.25, 1.0, 0.1667, 1.0, 0.25, 1.0, 0.3333, 1.0, 0.3333, 1.0, 0.25, 1.0, 0.3333, 1.0, 0.4167, 1.0, 0.4167, 1.0, 0.3333, 1.0, 0.4167, 1.0, 0.5, 1.0, 0.5, 1.0, 0.4167, 1.0, 0.5, 1.0, 0.5833, 1.0, 0.5833, 1.0, 0.5, 1.0, 0.5833, 1.0, 0.6667, 1.0, 0.6667, 1.0, 0.5833, 1.0, 0.6667, 1.0, 0.75, 1.0, 0.75, 1.0, 0.6667, 1.0, 0.1667, 1.0, 0.25, 1.0, 0.25, 1.0, 0.1667, 1.0, 0.6667, 1.0, 0.75, 1.0, 0.75, 1.0, 0.6667, 1.0, 0.08333, 1.0, 0.1667, 1.0, 0.1667, 1.0, 0.08333, 1.0, 0.9167, 1.0, 1.0, 1.0, 1.0, 1.0, 0.9167, 1.0, 0.3333, 1.0, 0.4167, 1.0, 0.4167, 1.0, 0.3333, 1.0, 0.5833, 1.0, 0.6667, 1.0, 0.6667, 1.0, 0.5833, 1.0, 7.451e-08, 1.0, 0.08333, 1.0, 0.08333, 1.0, 7.451e-08, 1.0, 0.8333, 1.0, 0.9167, 1.0, 0.9167, 1.0, 0.8333, 1.0, 0.25, 1.0, 0.3333, 1.0, 0.3333, 1.0, 0.25, 1.0, 0.5, 1.0, 0.5833, 1.0, 0.5833, 1.0, 0.5, 1.0, 0.75, 1.0, 0.8333, 1.0, 0.8333, 1.0, 0.75, 1.0, 0.1667, 1.0, 0.25, 1.0, 0.25, 1.0, 0.1667, 1.0, 0.75, 1.0, 0.8333, 1.0, 0.8333, 1.0, 0.75, 1.0, 0.4167, 1.0, 0.5, 1.0, 0.5, 1.0, 0.4167, 1.0, 0.6667, 1.0, 0.75, 1.0, 0.75, 1.0, 0.6667, 1.0, 0.08333, 1.0, 0.1667, 1.0, 0.1667, 1.0, 0.08333, 1.0, 0.9167, 1.0, 1.0, 1.0, 1.0, 1.0, 0.9167, 1.0, 0.3333, 1.0, 0.4167, 1.0, 0.4167, 1.0, 0.3333, 1.0, 0.5833, 1.0, 0.6667, 1.0, 0.6667, 1.0, 0.5833, 1.0, 7.451e-08, 1.0, 0.08333, 1.0, 0.08333, 1.0, 7.451e-08, 1.0, 0.8333, 1.0, 0.9167, 1.0, 0.9167, 1.0, 0.8333, 1.0, 0.25, 1.0, 0.3333, 1.0, 0.3333, 1.0, 0.25, 1.0, 0.5, 1.0, 0.5833, 1.0, 0.5833, 1.0, 0.5, 1.0, 0.75, 1.0, 0.8333, 1.0, 0.8333, 1.0, 0.75, 1.0, 0.49, 0.25, 0.4578, 0.37, 0.4578, 0.37, 0.49, 0.25, 0.04215, 0.37, 0.01, 0.25, 0.01, 0.25, 0.04215, 0.37, 0.13, 0.04215, 0.25, 0.01, 0.25, 0.01, 0.13, 0.04215, 0.4578, 0.13, 0.49, 0.25, 0.49, 0.25, 0.4578, 0.13, 0.13, 0.4578, 0.04215, 0.37, 0.04215, 0.37, 0.13, 0.4578, 0.37, 0.4578, 0.25, 0.49, 0.25, 0.49, 0.37, 0.4578, 0.04215, 0.13, 0.13, 0.04215, 0.13, 0.04215, 0.04215, 0.13, 0.37, 0.04215, 0.4578, 0.13, 0.4578, 0.13, 0.37, 0.04215, 0.25, 0.49, 0.13, 0.4578, 0.13, 0.4578, 0.25, 0.49, 0.4578, 0.37, 0.37, 0.4578, 0.37, 0.4578, 0.4578, 0.37, 0.01, 0.25, 0.04215, 0.13, 0.04215, 0.13, 0.01, 0.25, 0.25, 0.01, 0.37, 0.04215, 0.37, 0.04215, 0.25, 0.01, 0.5, 1.0, 0.5833, 1.0, 0.5833, 1.0, 0.5, 1.0, 0.1667, 1.0, 0.25, 1.0, 0.25, 1.0, 0.1667, 1.0, 0.4167, 1.0, 0.5, 1.0, 0.5, 1.0, 0.4167, 1.0, 0.6667, 1.0, 0.75, 1.0, 0.75, 1.0, 0.6667, 1.0, 0.08333, 1.0, 0.1667, 1.0, 0.1667, 1.0, 0.08333, 1.0, 0.9167, 1.0, 1.0, 1.0, 1.0, 1.0, 0.9167, 1.0, 0.3333, 1.0, 0.4167, 1.0, 0.4167, 1.0, 0.3333, 1.0, 0.5833, 1.0, 0.6667, 1.0, 0.6667, 1.0, 0.5833, 1.0, 7.451e-08, 1.0, 0.08333, 1.0, 0.08333, 1.0, 7.451e-08, 1.0, 0.8333, 1.0, 0.9167, 1.0, 0.9167, 1.0, 0.8333, 1.0, 0.25, 1.0, 0.3333, 1.0, 0.3333, 1.0, 0.25, 1.0, 0.5, 1.0, 0.5833, 1.0, 0.5833, 1.0, 0.5, 1.0, 0.5, 1.0, 0.5833, 1.0, 0.5833, 1.0, 0.5, 1.0, 0.75, 1.0, 0.8333, 1.0, 0.8333, 1.0, 0.75, 1.0, 0.1667, 1.0, 0.25, 1.0, 0.25, 1.0, 0.1667, 1.0, 0.4167, 1.0, 0.5, 1.0, 0.5, 1.0, 0.4167, 1.0, 0.6667, 1.0, 0.75, 1.0, 0.75, 1.0, 0.6667, 1.0, 0.08333, 1.0, 0.1667, 1.0, 0.1667, 1.0, 0.08333, 1.0, 0.9167, 1.0, 1.0, 1.0, 1.0, 1.0, 0.9167, 1.0, 0.3333, 1.0, 0.4167, 1.0, 0.4167, 1.0, 0.3333, 1.0, 0.5833, 1.0, 0.6667, 1.0, 0.6667, 1.0, 0.5833, 1.0, 7.451e-08, 1.0, 0.08333, 1.0, 0.08333, 1.0, 7.451e-08, 1.0, 0.8333, 1.0, 0.9167, 1.0, 0.9167, 1.0, 0.8333, 1.0, 0.25, 1.0, 0.3333, 1.0, 0.3333, 1.0, 0.25, 1.0, 0.25, 1.0, 0.3333, 1.0, 0.3333, 1.0, 0.25, 1.0, 0.75, 1.0, 0.8333, 1.0, 0.8333, 1.0, 0.75, 1.0, 0.1667, 1.0, 0.25, 1.0, 0.25, 1.0, 0.1667, 1.0, 0.4167, 1.0, 0.5, 1.0, 0.5, 1.0, 0.4167, 1.0, 0.6667, 1.0, 0.75, 1.0, 0.75, 1.0, 0.6667, 1.0, 0.08333, 1.0, 0.1667, 1.0, 0.1667, 1.0, 0.08333, 1.0, 0.9167, 1.0, 1.0, 1.0, 1.0, 1.0, 0.9167, 1.0, 0.3333, 1.0, 0.4167, 1.0, 0.4167, 1.0, 0.3333, 1.0, 0.5833, 1.0, 0.6667, 1.0, 0.6667, 1.0, 0.5833, 1.0, 7.451e-08, 1.0, 0.08333, 1.0, 0.08333, 1.0, 7.451e-08, 1.0, 0.8333, 1.0, 0.9167, 1.0, 0.9167, 1.0, 0.8333, 1.0, 0.25, 1.0, 0.3333, 1.0, 0.3333, 1.0, 0.25, 1.0, 0.8333, 1.0, 0.9167, 1.0, 0.9167, 1.0, 0.8333, 1.0, 0.5, 1.0, 0.5833, 1.0, 0.5833, 1.0, 0.5, 1.0, 0.75, 1.0, 0.8333, 1.0, 0.8333, 1.0, 0.75, 1.0, 0.1667, 1.0, 0.25, 1.0, 0.25, 1.0, 0.1667, 1.0, 0.4167, 1.0, 0.5, 1.0, 0.5, 1.0, 0.4167, 1.0, 0.6667, 1.0, 0.75, 1.0, 0.75, 1.0, 0.6667, 1.0, 0.08333, 1.0, 0.1667, 1.0, 0.1667, 1.0, 0.08333, 1.0, 0.9167, 1.0, 1.0, 1.0, 1.0, 1.0, 0.9167, 1.0, 0.3333, 1.0, 0.4167, 1.0, 0.4167, 1.0, 0.3333, 1.0, 0.5833, 1.0, 0.6667, 1.0, 0.6667, 1.0, 0.5833, 1.0, 7.451e-08, 1.0, 0.08333, 1.0, 0.08333, 1.0, 7.451e-08, 1.0, 0.8333, 1.0, 0.9167, 1.0, 0.9167, 1.0, 0.8333, 1.0, 7.451e-08, 1.0, 0.08333, 1.0, 0.08333, 1.0, 7.451e-08, 1.0, 0.25, 1.0, 0.3333, 1.0, 0.3333, 1.0, 0.25, 1.0, 0.5, 1.0, 0.5833, 1.0, 0.5833, 1.0, 0.5, 1.0, 0.75, 1.0, 0.8333, 1.0, 0.8333, 1.0, 0.75, 1.0, 0.1667, 1.0, 0.25, 1.0, 0.25, 1.0, 0.1667, 1.0, 0.4167, 1.0, 0.5, 1.0, 0.5, 1.0, 0.4167, 1.0, 0.6667, 1.0, 0.75, 1.0, 0.75, 1.0, 0.6667, 1.0, 0.08333, 1.0, 0.1667, 1.0, 0.1667, 1.0, 0.08333, 1.0, 0.9167, 1.0, 1.0, 1.0, 1.0, 1.0, 0.9167, 1.0, 0.3333, 1.0, 0.4167, 1.0, 0.4167, 1.0, 0.3333, 1.0, 0.5833, 1.0, 0.6667, 1.0, 0.6667, 1.0, 0.5833, 1.0, 7.451e-08, 1.0, 0.08333, 1.0, 0.08333, 1.0, 7.451e-08, 1.0, 0.37, 0.4578, 0.25, 0.49, 0.13, 0.4578, 0.04215, 0.37, 0.01, 0.25, 0.04215, 0.13, 0.13, 0.04215, 0.25, 0.01, 0.37, 0.04215, 0.4578, 0.13, 0.49, 0.25, 0.4578, 0.37, 0.8333, 1.0, 0.9167, 1.0, 0.9167, 1.0, 0.8333, 1.0, 0.25, 1.0, 0.3333, 1.0, 0.3333, 1.0, 0.25, 1.0, 0.5, 1.0, 0.5833, 1.0, 0.5833, 1.0, 0.5, 1.0, 0.75, 1.0, 0.8333, 1.0, 0.8333, 1.0, 0.75, 1.0, 0.1667, 1.0, 0.25, 1.0, 0.25, 1.0, 0.1667, 1.0, 0.4167, 1.0, 0.5, 1.0, 0.5, 1.0, 0.4167, 1.0, 0.6667, 1.0, 0.75, 1.0, 0.75, 1.0, 0.6667, 1.0, 0.08333, 1.0, 0.1667, 1.0, 0.1667, 1.0, 0.08333, 1.0, 0.9167, 1.0, 1.0, 1.0, 1.0, 1.0, 0.9167, 1.0, 0.3333, 1.0, 0.4167, 1.0, 0.4167, 1.0, 0.3333, 1.0, 0.5833, 1.0, 0.6667, 1.0, 0.6667, 1.0, 0.5833, 1.0])
me_cylinder.materials.append(mat_material_002)
me_cylinder.use_remesh_preserve_volume = False
me_cylinder.use_remesh_preserve_attributes = False
me_cylinder.use_mirror_vertex_groups = False
me_cylinder.update()
me_icosphere = bpy.data.meshes.new('Icosphere')
me_icosphere.from_pydata([(0.0, 0.0, -1.0), (0.7236, -0.5257, -0.4472), (-0.2764, -0.8506, -0.4472), (-0.8944, 0.0, -0.4472), (-0.2764, 0.8506, -0.4472), (0.7236, 0.5257, -0.4472), (0.2764, -0.8506, 0.4472), (-0.7236, -0.5257, 0.4472), (-0.7236, 0.5257, 0.4472), (0.2764, 0.8506, 0.4472), (0.8944, 0.0, 0.4472), (0.0, 0.0, 1.0), (-0.1625, -0.5, -0.8507), (0.4253, -0.309, -0.8507), (0.2629, -0.809, -0.5257), (0.8506, 0.0, -0.5257), (0.4253, 0.309, -0.8507), (-0.5257, 0.0, -0.8507), (-0.6882, -0.5, -0.5257), (-0.1625, 0.5, -0.8507), (-0.6882, 0.5, -0.5257), (0.2629, 0.809, -0.5257), (0.9511, -0.309, 0.0), (0.9511, 0.309, 0.0), (0.0, -1.0, 0.0), (0.5878, -0.809, 0.0), (-0.9511, -0.309, 0.0), (-0.5878, -0.809, 0.0), (-0.5878, 0.809, 0.0), (-0.9511, 0.309, 0.0), (0.5878, 0.809, 0.0), (0.0, 1.0, 0.0), (0.6882, -0.5, 0.5257), (-0.2629, -0.809, 0.5257), (-0.8506, 0.0, 0.5257), (-0.2629, 0.809, 0.5257), (0.6882, 0.5, 0.5257), (0.1625, -0.5, 0.8507), (0.5257, 0.0, 0.8507), (-0.4253, -0.309, 0.8507), (-0.4253, 0.309, 0.8507), (0.1625, 0.5, 0.8507)], [], [(0, 13, 12), (1, 13, 15), (0, 12, 17), (0, 17, 19), (0, 19, 16), (1, 15, 22), (2, 14, 24), (3, 18, 26), (4, 20, 28), (5, 21, 30), (1, 22, 25), (2, 24, 27), (3, 26, 29), (4, 28, 31), (5, 30, 23), (6, 32, 37), (7, 33, 39), (8, 34, 40), (9, 35, 41), (10, 36, 38), (38, 41, 11), (38, 36, 41), (36, 9, 41), (41, 40, 11), (41, 35, 40), (35, 8, 40), (40, 39, 11), (40, 34, 39), (34, 7, 39), (39, 37, 11), (39, 33, 37), (33, 6, 37), (37, 38, 11), (37, 32, 38), (32, 10, 38), (23, 36, 10), (23, 30, 36), (30, 9, 36), (31, 35, 9), (31, 28, 35), (28, 8, 35), (29, 34, 8), (29, 26, 34), (26, 7, 34), (27, 33, 7), (27, 24, 33), (24, 6, 33), (25, 32, 6), (25, 22, 32), (22, 10, 32), (30, 31, 9), (30, 21, 31), (21, 4, 31), (28, 29, 8), (28, 20, 29), (20, 3, 29), (26, 27, 7), (26, 18, 27), (18, 2, 27), (24, 25, 6), (24, 14, 25), (14, 1, 25), (22, 23, 10), (22, 15, 23), (15, 5, 23), (16, 21, 5), (16, 19, 21), (19, 4, 21), (19, 20, 4), (19, 17, 20), (17, 3, 20), (17, 18, 3), (17, 12, 18), (12, 2, 18), (15, 16, 5), (15, 13, 16), (13, 0, 16), (12, 14, 2), (12, 13, 14), (13, 1, 14)])
_uv = me_icosphere.uv_layers.new(name='UVMap')
_uv.uv.foreach_set('vector', [0.8182, 0.0, 0.7727, 0.07873, 0.8636, 0.07873, 0.7273, 0.1575, 0.6818, 0.07873, 0.6364, 0.1575, 0.09091, 0.0, 0.04545, 0.07873, 0.1364, 0.07873, 0.2727, 0.0, 0.2273, 0.07873, 0.3182, 0.07873, 0.4545, 0.0, 0.4091, 0.07873, 0.5, 0.07873, 0.7273, 0.1575, 0.6364, 0.1575, 0.6818, 0.2362, 0.9091, 0.1575, 0.8182, 0.1575, 0.8636, 0.2362, 0.1818, 0.1575, 0.09091, 0.1575, 0.1364, 0.2362, 0.3636, 0.1575, 0.2727, 0.1575, 0.3182, 0.2362, 0.5455, 0.1575, 0.4545, 0.1575, 0.5, 0.2362, 0.7273, 0.1575, 0.6818, 0.2362, 0.7727, 0.2362, 0.9091, 0.1575, 0.8636, 0.2362, 0.9545, 0.2362, 0.1818, 0.1575, 0.1364, 0.2362, 0.2273, 0.2362, 0.3636, 0.1575, 0.3182, 0.2362, 0.4091, 0.2362, 0.5455, 0.1575, 0.5, 0.2362, 0.5909, 0.2362, 0.8182, 0.3149, 0.7273, 0.3149, 0.7727, 0.3937, 1.0, 0.3149, 0.9091, 0.3149, 0.9545, 0.3937, 0.2727, 0.3149, 0.1818, 0.3149, 0.2273, 0.3937, 0.4545, 0.3149, 0.3636, 0.3149, 0.4091, 0.3937, 0.6364, 0.3149, 0.5455, 0.3149, 0.5909, 0.3937, 0.5909, 0.3937, 0.5, 0.3937, 0.5455, 0.4724, 0.5909, 0.3937, 0.5455, 0.3149, 0.5, 0.3937, 0.5455, 0.3149, 0.4545, 0.3149, 0.5, 0.3937, 0.4091, 0.3937, 0.3182, 0.3937, 0.3636, 0.4724, 0.4091, 0.3937, 0.3636, 0.3149, 0.3182, 0.3937, 0.3636, 0.3149, 0.2727, 0.3149, 0.3182, 0.3937, 0.2273, 0.3937, 0.1364, 0.3937, 0.1818, 0.4724, 0.2273, 0.3937, 0.1818, 0.3149, 0.1364, 0.3937, 0.1818, 0.3149, 0.09091, 0.3149, 0.1364, 0.3937, 0.9545, 0.3937, 0.8636, 0.3937, 0.9091, 0.4724, 0.9545, 0.3937, 0.9091, 0.3149, 0.8636, 0.3937, 0.9091, 0.3149, 0.8182, 0.3149, 0.8636, 0.3937, 0.7727, 0.3937, 0.6818, 0.3937, 0.7273, 0.4724, 0.7727, 0.3937, 0.7273, 0.3149, 0.6818, 0.3937, 0.7273, 0.3149, 0.6364, 0.3149, 0.6818, 0.3937, 0.5909, 0.2362, 0.5455, 0.3149, 0.6364, 0.3149, 0.5909, 0.2362, 0.5, 0.2362, 0.5455, 0.3149, 0.5, 0.2362, 0.4545, 0.3149, 0.5455, 0.3149, 0.4091, 0.2362, 0.3636, 0.3149, 0.4545, 0.3149, 0.4091, 0.2362, 0.3182, 0.2362, 0.3636, 0.3149, 0.3182, 0.2362, 0.2727, 0.3149, 0.3636, 0.3149, 0.2273, 0.2362, 0.1818, 0.3149, 0.2727, 0.3149, 0.2273, 0.2362, 0.1364, 0.2362, 0.1818, 0.3149, 0.1364, 0.2362, 0.09091, 0.3149, 0.1818, 0.3149, 0.9545, 0.2362, 0.9091, 0.3149, 1.0, 0.3149, 0.9545, 0.2362, 0.8636, 0.2362, 0.9091, 0.3149, 0.8636, 0.2362, 0.8182, 0.3149, 0.9091, 0.3149, 0.7727, 0.2362, 0.7273, 0.3149, 0.8182, 0.3149, 0.7727, 0.2362, 0.6818, 0.2362, 0.7273, 0.3149, 0.6818, 0.2362, 0.6364, 0.3149, 0.7273, 0.3149, 0.5, 0.2362, 0.4091, 0.2362, 0.4545, 0.3149, 0.5, 0.2362, 0.4545, 0.1575, 0.4091, 0.2362, 0.4545, 0.1575, 0.3636, 0.1575, 0.4091, 0.2362, 0.3182, 0.2362, 0.2273, 0.2362, 0.2727, 0.3149, 0.3182, 0.2362, 0.2727, 0.1575, 0.2273, 0.2362, 0.2727, 0.1575, 0.1818, 0.1575, 0.2273, 0.2362, 0.1364, 0.2362, 0.04545, 0.2362, 0.09091, 0.3149, 0.1364, 0.2362, 0.09091, 0.1575, 0.04545, 0.2362, 0.09091, 0.1575, 0.0, 0.1575, 0.04545, 0.2362, 0.8636, 0.2362, 0.7727, 0.2362, 0.8182, 0.3149, 0.8636, 0.2362, 0.8182, 0.1575, 0.7727, 0.2362, 0.8182, 0.1575, 0.7273, 0.1575, 0.7727, 0.2362, 0.6818, 0.2362, 0.5909, 0.2362, 0.6364, 0.3149, 0.6818, 0.2362, 0.6364, 0.1575, 0.5909, 0.2362, 0.6364, 0.1575, 0.5455, 0.1575, 0.5909, 0.2362, 0.5, 0.07873, 0.4545, 0.1575, 0.5455, 0.1575, 0.5, 0.07873, 0.4091, 0.07873, 0.4545, 0.1575, 0.4091, 0.07873, 0.3636, 0.1575, 0.4545, 0.1575, 0.3182, 0.07873, 0.2727, 0.1575, 0.3636, 0.1575, 0.3182, 0.07873, 0.2273, 0.07873, 0.2727, 0.1575, 0.2273, 0.07873, 0.1818, 0.1575, 0.2727, 0.1575, 0.1364, 0.07873, 0.09091, 0.1575, 0.1818, 0.1575, 0.1364, 0.07873, 0.04545, 0.07873, 0.09091, 0.1575, 0.04545, 0.07873, 0.0, 0.1575, 0.09091, 0.1575, 0.6364, 0.1575, 0.5909, 0.07873, 0.5455, 0.1575, 0.6364, 0.1575, 0.6818, 0.07873, 0.5909, 0.07873, 0.6818, 0.07873, 0.6364, 0.0, 0.5909, 0.07873, 0.8636, 0.07873, 0.8182, 0.1575, 0.9091, 0.1575, 0.8636, 0.07873, 0.7727, 0.07873, 0.8182, 0.1575, 0.7727, 0.07873, 0.7273, 0.1575, 0.8182, 0.1575])
me_icosphere.materials.append(mat_material_001)
me_icosphere.use_remesh_preserve_volume = False
me_icosphere.use_remesh_preserve_attributes = False
me_icosphere.use_mirror_vertex_groups = False
me_icosphere.update()
me_icosphere_001 = bpy.data.meshes.new('Icosphere.001')
me_icosphere_001.from_pydata([(0.0, 0.0, -1.0), (0.7236, -0.5257, -0.4472), (-0.2764, -0.8506, -0.4472), (-0.8944, 0.0, -0.4472), (-0.2764, 0.8506, -0.4472), (0.7236, 0.5257, -0.4472), (0.2764, -0.8506, 0.4472), (-0.7236, -0.5257, 0.4472), (-0.7236, 0.5257, 0.4472), (0.2764, 0.8506, 0.4472), (0.8944, 0.0, 0.4472), (0.0, 0.0, 1.0), (-0.1625, -0.5, -0.8507), (0.4253, -0.309, -0.8507), (0.2629, -0.809, -0.5257), (0.8506, 0.0, -0.5257), (0.4253, 0.309, -0.8507), (-0.5257, 0.0, -0.8507), (-0.6882, -0.5, -0.5257), (-0.1625, 0.5, -0.8507), (-0.6882, 0.5, -0.5257), (0.2629, 0.809, -0.5257), (0.9511, -0.309, 0.0), (0.9511, 0.309, 0.0), (0.0, -1.0, 0.0), (0.5878, -0.809, 0.0), (-0.9511, -0.309, 0.0), (-0.5878, -0.809, 0.0), (-0.5878, 0.809, 0.0), (-0.9511, 0.309, 0.0), (0.5878, 0.809, 0.0), (0.0, 1.0, 0.0), (0.6882, -0.5, 0.5257), (-0.2629, -0.809, 0.5257), (-0.8506, 0.0, 0.5257), (-0.2629, 0.809, 0.5257), (0.6882, 0.5, 0.5257), (0.1625, -0.5, 0.8507), (0.5257, 0.0, 0.8507), (-0.4253, -0.309, 0.8507), (-0.4253, 0.309, 0.8507), (0.1625, 0.5, 0.8507)], [], [(0, 13, 12), (1, 13, 15), (0, 12, 17), (0, 17, 19), (0, 19, 16), (1, 15, 22), (2, 14, 24), (3, 18, 26), (4, 20, 28), (5, 21, 30), (1, 22, 25), (2, 24, 27), (3, 26, 29), (4, 28, 31), (5, 30, 23), (6, 32, 37), (7, 33, 39), (8, 34, 40), (9, 35, 41), (10, 36, 38), (38, 41, 11), (38, 36, 41), (36, 9, 41), (41, 40, 11), (41, 35, 40), (35, 8, 40), (40, 39, 11), (40, 34, 39), (34, 7, 39), (39, 37, 11), (39, 33, 37), (33, 6, 37), (37, 38, 11), (37, 32, 38), (32, 10, 38), (23, 36, 10), (23, 30, 36), (30, 9, 36), (31, 35, 9), (31, 28, 35), (28, 8, 35), (29, 34, 8), (29, 26, 34), (26, 7, 34), (27, 33, 7), (27, 24, 33), (24, 6, 33), (25, 32, 6), (25, 22, 32), (22, 10, 32), (30, 31, 9), (30, 21, 31), (21, 4, 31), (28, 29, 8), (28, 20, 29), (20, 3, 29), (26, 27, 7), (26, 18, 27), (18, 2, 27), (24, 25, 6), (24, 14, 25), (14, 1, 25), (22, 23, 10), (22, 15, 23), (15, 5, 23), (16, 21, 5), (16, 19, 21), (19, 4, 21), (19, 20, 4), (19, 17, 20), (17, 3, 20), (17, 18, 3), (17, 12, 18), (12, 2, 18), (15, 16, 5), (15, 13, 16), (13, 0, 16), (12, 14, 2), (12, 13, 14), (13, 1, 14)])
_uv = me_icosphere_001.uv_layers.new(name='UVMap')
_uv.uv.foreach_set('vector', [0.8182, 0.0, 0.7727, 0.07873, 0.8636, 0.07873, 0.7273, 0.1575, 0.6818, 0.07873, 0.6364, 0.1575, 0.09091, 0.0, 0.04545, 0.07873, 0.1364, 0.07873, 0.2727, 0.0, 0.2273, 0.07873, 0.3182, 0.07873, 0.4545, 0.0, 0.4091, 0.07873, 0.5, 0.07873, 0.7273, 0.1575, 0.6364, 0.1575, 0.6818, 0.2362, 0.9091, 0.1575, 0.8182, 0.1575, 0.8636, 0.2362, 0.1818, 0.1575, 0.09091, 0.1575, 0.1364, 0.2362, 0.3636, 0.1575, 0.2727, 0.1575, 0.3182, 0.2362, 0.5455, 0.1575, 0.4545, 0.1575, 0.5, 0.2362, 0.7273, 0.1575, 0.6818, 0.2362, 0.7727, 0.2362, 0.9091, 0.1575, 0.8636, 0.2362, 0.9545, 0.2362, 0.1818, 0.1575, 0.1364, 0.2362, 0.2273, 0.2362, 0.3636, 0.1575, 0.3182, 0.2362, 0.4091, 0.2362, 0.5455, 0.1575, 0.5, 0.2362, 0.5909, 0.2362, 0.8182, 0.3149, 0.7273, 0.3149, 0.7727, 0.3937, 1.0, 0.3149, 0.9091, 0.3149, 0.9545, 0.3937, 0.2727, 0.3149, 0.1818, 0.3149, 0.2273, 0.3937, 0.4545, 0.3149, 0.3636, 0.3149, 0.4091, 0.3937, 0.6364, 0.3149, 0.5455, 0.3149, 0.5909, 0.3937, 0.5909, 0.3937, 0.5, 0.3937, 0.5455, 0.4724, 0.5909, 0.3937, 0.5455, 0.3149, 0.5, 0.3937, 0.5455, 0.3149, 0.4545, 0.3149, 0.5, 0.3937, 0.4091, 0.3937, 0.3182, 0.3937, 0.3636, 0.4724, 0.4091, 0.3937, 0.3636, 0.3149, 0.3182, 0.3937, 0.3636, 0.3149, 0.2727, 0.3149, 0.3182, 0.3937, 0.2273, 0.3937, 0.1364, 0.3937, 0.1818, 0.4724, 0.2273, 0.3937, 0.1818, 0.3149, 0.1364, 0.3937, 0.1818, 0.3149, 0.09091, 0.3149, 0.1364, 0.3937, 0.9545, 0.3937, 0.8636, 0.3937, 0.9091, 0.4724, 0.9545, 0.3937, 0.9091, 0.3149, 0.8636, 0.3937, 0.9091, 0.3149, 0.8182, 0.3149, 0.8636, 0.3937, 0.7727, 0.3937, 0.6818, 0.3937, 0.7273, 0.4724, 0.7727, 0.3937, 0.7273, 0.3149, 0.6818, 0.3937, 0.7273, 0.3149, 0.6364, 0.3149, 0.6818, 0.3937, 0.5909, 0.2362, 0.5455, 0.3149, 0.6364, 0.3149, 0.5909, 0.2362, 0.5, 0.2362, 0.5455, 0.3149, 0.5, 0.2362, 0.4545, 0.3149, 0.5455, 0.3149, 0.4091, 0.2362, 0.3636, 0.3149, 0.4545, 0.3149, 0.4091, 0.2362, 0.3182, 0.2362, 0.3636, 0.3149, 0.3182, 0.2362, 0.2727, 0.3149, 0.3636, 0.3149, 0.2273, 0.2362, 0.1818, 0.3149, 0.2727, 0.3149, 0.2273, 0.2362, 0.1364, 0.2362, 0.1818, 0.3149, 0.1364, 0.2362, 0.09091, 0.3149, 0.1818, 0.3149, 0.9545, 0.2362, 0.9091, 0.3149, 1.0, 0.3149, 0.9545, 0.2362, 0.8636, 0.2362, 0.9091, 0.3149, 0.8636, 0.2362, 0.8182, 0.3149, 0.9091, 0.3149, 0.7727, 0.2362, 0.7273, 0.3149, 0.8182, 0.3149, 0.7727, 0.2362, 0.6818, 0.2362, 0.7273, 0.3149, 0.6818, 0.2362, 0.6364, 0.3149, 0.7273, 0.3149, 0.5, 0.2362, 0.4091, 0.2362, 0.4545, 0.3149, 0.5, 0.2362, 0.4545, 0.1575, 0.4091, 0.2362, 0.4545, 0.1575, 0.3636, 0.1575, 0.4091, 0.2362, 0.3182, 0.2362, 0.2273, 0.2362, 0.2727, 0.3149, 0.3182, 0.2362, 0.2727, 0.1575, 0.2273, 0.2362, 0.2727, 0.1575, 0.1818, 0.1575, 0.2273, 0.2362, 0.1364, 0.2362, 0.04545, 0.2362, 0.09091, 0.3149, 0.1364, 0.2362, 0.09091, 0.1575, 0.04545, 0.2362, 0.09091, 0.1575, 0.0, 0.1575, 0.04545, 0.2362, 0.8636, 0.2362, 0.7727, 0.2362, 0.8182, 0.3149, 0.8636, 0.2362, 0.8182, 0.1575, 0.7727, 0.2362, 0.8182, 0.1575, 0.7273, 0.1575, 0.7727, 0.2362, 0.6818, 0.2362, 0.5909, 0.2362, 0.6364, 0.3149, 0.6818, 0.2362, 0.6364, 0.1575, 0.5909, 0.2362, 0.6364, 0.1575, 0.5455, 0.1575, 0.5909, 0.2362, 0.5, 0.07873, 0.4545, 0.1575, 0.5455, 0.1575, 0.5, 0.07873, 0.4091, 0.07873, 0.4545, 0.1575, 0.4091, 0.07873, 0.3636, 0.1575, 0.4545, 0.1575, 0.3182, 0.07873, 0.2727, 0.1575, 0.3636, 0.1575, 0.3182, 0.07873, 0.2273, 0.07873, 0.2727, 0.1575, 0.2273, 0.07873, 0.1818, 0.1575, 0.2727, 0.1575, 0.1364, 0.07873, 0.09091, 0.1575, 0.1818, 0.1575, 0.1364, 0.07873, 0.04545, 0.07873, 0.09091, 0.1575, 0.04545, 0.07873, 0.0, 0.1575, 0.09091, 0.1575, 0.6364, 0.1575, 0.5909, 0.07873, 0.5455, 0.1575, 0.6364, 0.1575, 0.6818, 0.07873, 0.5909, 0.07873, 0.6818, 0.07873, 0.6364, 0.0, 0.5909, 0.07873, 0.8636, 0.07873, 0.8182, 0.1575, 0.9091, 0.1575, 0.8636, 0.07873, 0.7727, 0.07873, 0.8182, 0.1575, 0.7727, 0.07873, 0.7273, 0.1575, 0.8182, 0.1575])
me_icosphere_001.materials.append(mat_material_001)
me_icosphere_001.use_remesh_preserve_volume = False
me_icosphere_001.use_remesh_preserve_attributes = False
me_icosphere_001.use_mirror_vertex_groups = False
me_icosphere_001.update()
me_icosphere_002 = bpy.data.meshes.new('Icosphere.002')
me_icosphere_002.from_pydata([(0.0, 0.0, -1.0), (0.7236, -0.5257, -0.4472), (-0.2764, -0.8506, -0.4472), (-0.8944, 0.0, -0.4472), (-0.2764, 0.8506, -0.4472), (0.7236, 0.5257, -0.4472), (0.2764, -0.8506, 0.4472), (-0.7236, -0.5257, 0.4472), (-0.7236, 0.5257, 0.4472), (0.2764, 0.8506, 0.4472), (0.8944, 0.0, 0.4472), (0.0, 0.0, 1.0), (-0.1625, -0.5, -0.8507), (0.4253, -0.309, -0.8507), (0.2629, -0.809, -0.5257), (0.8506, 0.0, -0.5257), (0.4253, 0.309, -0.8507), (-0.5257, 0.0, -0.8507), (-0.6882, -0.5, -0.5257), (-0.1625, 0.5, -0.8507), (-0.6882, 0.5, -0.5257), (0.2629, 0.809, -0.5257), (0.9511, -0.309, 0.0), (0.9511, 0.309, 0.0), (0.0, -1.0, 0.0), (0.5878, -0.809, 0.0), (-0.9511, -0.309, 0.0), (-0.5878, -0.809, 0.0), (-0.5878, 0.809, 0.0), (-0.9511, 0.309, 0.0), (0.5878, 0.809, 0.0), (0.0, 1.0, 0.0), (0.6882, -0.5, 0.5257), (-0.2629, -0.809, 0.5257), (-0.8506, 0.0, 0.5257), (-0.2629, 0.809, 0.5257), (0.6882, 0.5, 0.5257), (0.1625, -0.5, 0.8507), (0.5257, 0.0, 0.8507), (-0.4253, -0.309, 0.8507), (-0.4253, 0.309, 0.8507), (0.1625, 0.5, 0.8507)], [], [(0, 13, 12), (1, 13, 15), (0, 12, 17), (0, 17, 19), (0, 19, 16), (1, 15, 22), (2, 14, 24), (3, 18, 26), (4, 20, 28), (5, 21, 30), (1, 22, 25), (2, 24, 27), (3, 26, 29), (4, 28, 31), (5, 30, 23), (6, 32, 37), (7, 33, 39), (8, 34, 40), (9, 35, 41), (10, 36, 38), (38, 41, 11), (38, 36, 41), (36, 9, 41), (41, 40, 11), (41, 35, 40), (35, 8, 40), (40, 39, 11), (40, 34, 39), (34, 7, 39), (39, 37, 11), (39, 33, 37), (33, 6, 37), (37, 38, 11), (37, 32, 38), (32, 10, 38), (23, 36, 10), (23, 30, 36), (30, 9, 36), (31, 35, 9), (31, 28, 35), (28, 8, 35), (29, 34, 8), (29, 26, 34), (26, 7, 34), (27, 33, 7), (27, 24, 33), (24, 6, 33), (25, 32, 6), (25, 22, 32), (22, 10, 32), (30, 31, 9), (30, 21, 31), (21, 4, 31), (28, 29, 8), (28, 20, 29), (20, 3, 29), (26, 27, 7), (26, 18, 27), (18, 2, 27), (24, 25, 6), (24, 14, 25), (14, 1, 25), (22, 23, 10), (22, 15, 23), (15, 5, 23), (16, 21, 5), (16, 19, 21), (19, 4, 21), (19, 20, 4), (19, 17, 20), (17, 3, 20), (17, 18, 3), (17, 12, 18), (12, 2, 18), (15, 16, 5), (15, 13, 16), (13, 0, 16), (12, 14, 2), (12, 13, 14), (13, 1, 14)])
_uv = me_icosphere_002.uv_layers.new(name='UVMap')
_uv.uv.foreach_set('vector', [0.8182, 0.0, 0.7727, 0.07873, 0.8636, 0.07873, 0.7273, 0.1575, 0.6818, 0.07873, 0.6364, 0.1575, 0.09091, 0.0, 0.04545, 0.07873, 0.1364, 0.07873, 0.2727, 0.0, 0.2273, 0.07873, 0.3182, 0.07873, 0.4545, 0.0, 0.4091, 0.07873, 0.5, 0.07873, 0.7273, 0.1575, 0.6364, 0.1575, 0.6818, 0.2362, 0.9091, 0.1575, 0.8182, 0.1575, 0.8636, 0.2362, 0.1818, 0.1575, 0.09091, 0.1575, 0.1364, 0.2362, 0.3636, 0.1575, 0.2727, 0.1575, 0.3182, 0.2362, 0.5455, 0.1575, 0.4545, 0.1575, 0.5, 0.2362, 0.7273, 0.1575, 0.6818, 0.2362, 0.7727, 0.2362, 0.9091, 0.1575, 0.8636, 0.2362, 0.9545, 0.2362, 0.1818, 0.1575, 0.1364, 0.2362, 0.2273, 0.2362, 0.3636, 0.1575, 0.3182, 0.2362, 0.4091, 0.2362, 0.5455, 0.1575, 0.5, 0.2362, 0.5909, 0.2362, 0.8182, 0.3149, 0.7273, 0.3149, 0.7727, 0.3937, 1.0, 0.3149, 0.9091, 0.3149, 0.9545, 0.3937, 0.2727, 0.3149, 0.1818, 0.3149, 0.2273, 0.3937, 0.4545, 0.3149, 0.3636, 0.3149, 0.4091, 0.3937, 0.6364, 0.3149, 0.5455, 0.3149, 0.5909, 0.3937, 0.5909, 0.3937, 0.5, 0.3937, 0.5455, 0.4724, 0.5909, 0.3937, 0.5455, 0.3149, 0.5, 0.3937, 0.5455, 0.3149, 0.4545, 0.3149, 0.5, 0.3937, 0.4091, 0.3937, 0.3182, 0.3937, 0.3636, 0.4724, 0.4091, 0.3937, 0.3636, 0.3149, 0.3182, 0.3937, 0.3636, 0.3149, 0.2727, 0.3149, 0.3182, 0.3937, 0.2273, 0.3937, 0.1364, 0.3937, 0.1818, 0.4724, 0.2273, 0.3937, 0.1818, 0.3149, 0.1364, 0.3937, 0.1818, 0.3149, 0.09091, 0.3149, 0.1364, 0.3937, 0.9545, 0.3937, 0.8636, 0.3937, 0.9091, 0.4724, 0.9545, 0.3937, 0.9091, 0.3149, 0.8636, 0.3937, 0.9091, 0.3149, 0.8182, 0.3149, 0.8636, 0.3937, 0.7727, 0.3937, 0.6818, 0.3937, 0.7273, 0.4724, 0.7727, 0.3937, 0.7273, 0.3149, 0.6818, 0.3937, 0.7273, 0.3149, 0.6364, 0.3149, 0.6818, 0.3937, 0.5909, 0.2362, 0.5455, 0.3149, 0.6364, 0.3149, 0.5909, 0.2362, 0.5, 0.2362, 0.5455, 0.3149, 0.5, 0.2362, 0.4545, 0.3149, 0.5455, 0.3149, 0.4091, 0.2362, 0.3636, 0.3149, 0.4545, 0.3149, 0.4091, 0.2362, 0.3182, 0.2362, 0.3636, 0.3149, 0.3182, 0.2362, 0.2727, 0.3149, 0.3636, 0.3149, 0.2273, 0.2362, 0.1818, 0.3149, 0.2727, 0.3149, 0.2273, 0.2362, 0.1364, 0.2362, 0.1818, 0.3149, 0.1364, 0.2362, 0.09091, 0.3149, 0.1818, 0.3149, 0.9545, 0.2362, 0.9091, 0.3149, 1.0, 0.3149, 0.9545, 0.2362, 0.8636, 0.2362, 0.9091, 0.3149, 0.8636, 0.2362, 0.8182, 0.3149, 0.9091, 0.3149, 0.7727, 0.2362, 0.7273, 0.3149, 0.8182, 0.3149, 0.7727, 0.2362, 0.6818, 0.2362, 0.7273, 0.3149, 0.6818, 0.2362, 0.6364, 0.3149, 0.7273, 0.3149, 0.5, 0.2362, 0.4091, 0.2362, 0.4545, 0.3149, 0.5, 0.2362, 0.4545, 0.1575, 0.4091, 0.2362, 0.4545, 0.1575, 0.3636, 0.1575, 0.4091, 0.2362, 0.3182, 0.2362, 0.2273, 0.2362, 0.2727, 0.3149, 0.3182, 0.2362, 0.2727, 0.1575, 0.2273, 0.2362, 0.2727, 0.1575, 0.1818, 0.1575, 0.2273, 0.2362, 0.1364, 0.2362, 0.04545, 0.2362, 0.09091, 0.3149, 0.1364, 0.2362, 0.09091, 0.1575, 0.04545, 0.2362, 0.09091, 0.1575, 0.0, 0.1575, 0.04545, 0.2362, 0.8636, 0.2362, 0.7727, 0.2362, 0.8182, 0.3149, 0.8636, 0.2362, 0.8182, 0.1575, 0.7727, 0.2362, 0.8182, 0.1575, 0.7273, 0.1575, 0.7727, 0.2362, 0.6818, 0.2362, 0.5909, 0.2362, 0.6364, 0.3149, 0.6818, 0.2362, 0.6364, 0.1575, 0.5909, 0.2362, 0.6364, 0.1575, 0.5455, 0.1575, 0.5909, 0.2362, 0.5, 0.07873, 0.4545, 0.1575, 0.5455, 0.1575, 0.5, 0.07873, 0.4091, 0.07873, 0.4545, 0.1575, 0.4091, 0.07873, 0.3636, 0.1575, 0.4545, 0.1575, 0.3182, 0.07873, 0.2727, 0.1575, 0.3636, 0.1575, 0.3182, 0.07873, 0.2273, 0.07873, 0.2727, 0.1575, 0.2273, 0.07873, 0.1818, 0.1575, 0.2727, 0.1575, 0.1364, 0.07873, 0.09091, 0.1575, 0.1818, 0.1575, 0.1364, 0.07873, 0.04545, 0.07873, 0.09091, 0.1575, 0.04545, 0.07873, 0.0, 0.1575, 0.09091, 0.1575, 0.6364, 0.1575, 0.5909, 0.07873, 0.5455, 0.1575, 0.6364, 0.1575, 0.6818, 0.07873, 0.5909, 0.07873, 0.6818, 0.07873, 0.6364, 0.0, 0.5909, 0.07873, 0.8636, 0.07873, 0.8182, 0.1575, 0.9091, 0.1575, 0.8636, 0.07873, 0.7727, 0.07873, 0.8182, 0.1575, 0.7727, 0.07873, 0.7273, 0.1575, 0.8182, 0.1575])
me_icosphere_002.materials.append(mat_material_001)
me_icosphere_002.use_remesh_preserve_volume = False
me_icosphere_002.use_remesh_preserve_attributes = False
me_icosphere_002.use_mirror_vertex_groups = False
me_icosphere_002.update()
me_icosphere_004 = bpy.data.meshes.new('Icosphere.004')
me_icosphere_004.from_pydata([(0.0, 0.0, -1.0), (0.7236, -0.5257, -0.4472), (-0.2764, -0.8506, -0.4472), (-0.8944, 0.0, -0.4472), (-0.2764, 0.8506, -0.4472), (0.7236, 0.5257, -0.4472), (0.2764, -0.8506, 0.4472), (-0.7236, -0.5257, 0.4472), (-0.7236, 0.5257, 0.4472), (0.2764, 0.8506, 0.4472), (0.8944, 0.0, 0.4472), (0.0, 0.0, 1.0), (-0.1625, -0.5, -0.8507), (0.4253, -0.309, -0.8507), (0.2629, -0.809, -0.5257), (0.8506, 0.0, -0.5257), (0.4253, 0.309, -0.8507), (-0.5257, 0.0, -0.8507), (-0.6882, -0.5, -0.5257), (-0.1625, 0.5, -0.8507), (-0.6882, 0.5, -0.5257), (0.2629, 0.809, -0.5257), (0.9511, -0.309, 0.0), (0.9511, 0.309, 0.0), (0.0, -1.0, 0.0), (0.5878, -0.809, 0.0), (-0.9511, -0.309, 0.0), (-0.5878, -0.809, 0.0), (-0.5878, 0.809, 0.0), (-0.9511, 0.309, 0.0), (0.5878, 0.809, 0.0), (0.0, 1.0, 0.0), (0.6882, -0.5, 0.5257), (-0.2629, -0.809, 0.5257), (-0.8506, 0.0, 0.5257), (-0.2629, 0.809, 0.5257), (0.6882, 0.5, 0.5257), (0.1625, -0.5, 0.8507), (0.5257, 0.0, 0.8507), (-0.4253, -0.309, 0.8507), (-0.4253, 0.309, 0.8507), (0.1625, 0.5, 0.8507)], [], [(0, 13, 12), (1, 13, 15), (0, 12, 17), (0, 17, 19), (0, 19, 16), (1, 15, 22), (2, 14, 24), (3, 18, 26), (4, 20, 28), (5, 21, 30), (1, 22, 25), (2, 24, 27), (3, 26, 29), (4, 28, 31), (5, 30, 23), (6, 32, 37), (7, 33, 39), (8, 34, 40), (9, 35, 41), (10, 36, 38), (38, 41, 11), (38, 36, 41), (36, 9, 41), (41, 40, 11), (41, 35, 40), (35, 8, 40), (40, 39, 11), (40, 34, 39), (34, 7, 39), (39, 37, 11), (39, 33, 37), (33, 6, 37), (37, 38, 11), (37, 32, 38), (32, 10, 38), (23, 36, 10), (23, 30, 36), (30, 9, 36), (31, 35, 9), (31, 28, 35), (28, 8, 35), (29, 34, 8), (29, 26, 34), (26, 7, 34), (27, 33, 7), (27, 24, 33), (24, 6, 33), (25, 32, 6), (25, 22, 32), (22, 10, 32), (30, 31, 9), (30, 21, 31), (21, 4, 31), (28, 29, 8), (28, 20, 29), (20, 3, 29), (26, 27, 7), (26, 18, 27), (18, 2, 27), (24, 25, 6), (24, 14, 25), (14, 1, 25), (22, 23, 10), (22, 15, 23), (15, 5, 23), (16, 21, 5), (16, 19, 21), (19, 4, 21), (19, 20, 4), (19, 17, 20), (17, 3, 20), (17, 18, 3), (17, 12, 18), (12, 2, 18), (15, 16, 5), (15, 13, 16), (13, 0, 16), (12, 14, 2), (12, 13, 14), (13, 1, 14)])
_uv = me_icosphere_004.uv_layers.new(name='UVMap')
_uv.uv.foreach_set('vector', [0.8182, 0.0, 0.7727, 0.07873, 0.8636, 0.07873, 0.7273, 0.1575, 0.6818, 0.07873, 0.6364, 0.1575, 0.09091, 0.0, 0.04545, 0.07873, 0.1364, 0.07873, 0.2727, 0.0, 0.2273, 0.07873, 0.3182, 0.07873, 0.4545, 0.0, 0.4091, 0.07873, 0.5, 0.07873, 0.7273, 0.1575, 0.6364, 0.1575, 0.6818, 0.2362, 0.9091, 0.1575, 0.8182, 0.1575, 0.8636, 0.2362, 0.1818, 0.1575, 0.09091, 0.1575, 0.1364, 0.2362, 0.3636, 0.1575, 0.2727, 0.1575, 0.3182, 0.2362, 0.5455, 0.1575, 0.4545, 0.1575, 0.5, 0.2362, 0.7273, 0.1575, 0.6818, 0.2362, 0.7727, 0.2362, 0.9091, 0.1575, 0.8636, 0.2362, 0.9545, 0.2362, 0.1818, 0.1575, 0.1364, 0.2362, 0.2273, 0.2362, 0.3636, 0.1575, 0.3182, 0.2362, 0.4091, 0.2362, 0.5455, 0.1575, 0.5, 0.2362, 0.5909, 0.2362, 0.8182, 0.3149, 0.7273, 0.3149, 0.7727, 0.3937, 1.0, 0.3149, 0.9091, 0.3149, 0.9545, 0.3937, 0.2727, 0.3149, 0.1818, 0.3149, 0.2273, 0.3937, 0.4545, 0.3149, 0.3636, 0.3149, 0.4091, 0.3937, 0.6364, 0.3149, 0.5455, 0.3149, 0.5909, 0.3937, 0.5909, 0.3937, 0.5, 0.3937, 0.5455, 0.4724, 0.5909, 0.3937, 0.5455, 0.3149, 0.5, 0.3937, 0.5455, 0.3149, 0.4545, 0.3149, 0.5, 0.3937, 0.4091, 0.3937, 0.3182, 0.3937, 0.3636, 0.4724, 0.4091, 0.3937, 0.3636, 0.3149, 0.3182, 0.3937, 0.3636, 0.3149, 0.2727, 0.3149, 0.3182, 0.3937, 0.2273, 0.3937, 0.1364, 0.3937, 0.1818, 0.4724, 0.2273, 0.3937, 0.1818, 0.3149, 0.1364, 0.3937, 0.1818, 0.3149, 0.09091, 0.3149, 0.1364, 0.3937, 0.9545, 0.3937, 0.8636, 0.3937, 0.9091, 0.4724, 0.9545, 0.3937, 0.9091, 0.3149, 0.8636, 0.3937, 0.9091, 0.3149, 0.8182, 0.3149, 0.8636, 0.3937, 0.7727, 0.3937, 0.6818, 0.3937, 0.7273, 0.4724, 0.7727, 0.3937, 0.7273, 0.3149, 0.6818, 0.3937, 0.7273, 0.3149, 0.6364, 0.3149, 0.6818, 0.3937, 0.5909, 0.2362, 0.5455, 0.3149, 0.6364, 0.3149, 0.5909, 0.2362, 0.5, 0.2362, 0.5455, 0.3149, 0.5, 0.2362, 0.4545, 0.3149, 0.5455, 0.3149, 0.4091, 0.2362, 0.3636, 0.3149, 0.4545, 0.3149, 0.4091, 0.2362, 0.3182, 0.2362, 0.3636, 0.3149, 0.3182, 0.2362, 0.2727, 0.3149, 0.3636, 0.3149, 0.2273, 0.2362, 0.1818, 0.3149, 0.2727, 0.3149, 0.2273, 0.2362, 0.1364, 0.2362, 0.1818, 0.3149, 0.1364, 0.2362, 0.09091, 0.3149, 0.1818, 0.3149, 0.9545, 0.2362, 0.9091, 0.3149, 1.0, 0.3149, 0.9545, 0.2362, 0.8636, 0.2362, 0.9091, 0.3149, 0.8636, 0.2362, 0.8182, 0.3149, 0.9091, 0.3149, 0.7727, 0.2362, 0.7273, 0.3149, 0.8182, 0.3149, 0.7727, 0.2362, 0.6818, 0.2362, 0.7273, 0.3149, 0.6818, 0.2362, 0.6364, 0.3149, 0.7273, 0.3149, 0.5, 0.2362, 0.4091, 0.2362, 0.4545, 0.3149, 0.5, 0.2362, 0.4545, 0.1575, 0.4091, 0.2362, 0.4545, 0.1575, 0.3636, 0.1575, 0.4091, 0.2362, 0.3182, 0.2362, 0.2273, 0.2362, 0.2727, 0.3149, 0.3182, 0.2362, 0.2727, 0.1575, 0.2273, 0.2362, 0.2727, 0.1575, 0.1818, 0.1575, 0.2273, 0.2362, 0.1364, 0.2362, 0.04545, 0.2362, 0.09091, 0.3149, 0.1364, 0.2362, 0.09091, 0.1575, 0.04545, 0.2362, 0.09091, 0.1575, 0.0, 0.1575, 0.04545, 0.2362, 0.8636, 0.2362, 0.7727, 0.2362, 0.8182, 0.3149, 0.8636, 0.2362, 0.8182, 0.1575, 0.7727, 0.2362, 0.8182, 0.1575, 0.7273, 0.1575, 0.7727, 0.2362, 0.6818, 0.2362, 0.5909, 0.2362, 0.6364, 0.3149, 0.6818, 0.2362, 0.6364, 0.1575, 0.5909, 0.2362, 0.6364, 0.1575, 0.5455, 0.1575, 0.5909, 0.2362, 0.5, 0.07873, 0.4545, 0.1575, 0.5455, 0.1575, 0.5, 0.07873, 0.4091, 0.07873, 0.4545, 0.1575, 0.4091, 0.07873, 0.3636, 0.1575, 0.4545, 0.1575, 0.3182, 0.07873, 0.2727, 0.1575, 0.3636, 0.1575, 0.3182, 0.07873, 0.2273, 0.07873, 0.2727, 0.1575, 0.2273, 0.07873, 0.1818, 0.1575, 0.2727, 0.1575, 0.1364, 0.07873, 0.09091, 0.1575, 0.1818, 0.1575, 0.1364, 0.07873, 0.04545, 0.07873, 0.09091, 0.1575, 0.04545, 0.07873, 0.0, 0.1575, 0.09091, 0.1575, 0.6364, 0.1575, 0.5909, 0.07873, 0.5455, 0.1575, 0.6364, 0.1575, 0.6818, 0.07873, 0.5909, 0.07873, 0.6818, 0.07873, 0.6364, 0.0, 0.5909, 0.07873, 0.8636, 0.07873, 0.8182, 0.1575, 0.9091, 0.1575, 0.8636, 0.07873, 0.7727, 0.07873, 0.8182, 0.1575, 0.7727, 0.07873, 0.7273, 0.1575, 0.8182, 0.1575])
me_icosphere_004.materials.append(mat_material_001)
me_icosphere_004.use_remesh_preserve_volume = False
me_icosphere_004.use_remesh_preserve_attributes = False
me_icosphere_004.use_mirror_vertex_groups = False
me_icosphere_004.update()

# ---- objects
ob_cylinder = bpy.data.objects.new('Cylinder', me_cylinder)
ob_icosphere = bpy.data.objects.new('Icosphere', me_icosphere)
ob_icosphere_001 = bpy.data.objects.new('Icosphere.001', me_icosphere_001)
ob_icosphere_002 = bpy.data.objects.new('Icosphere.002', me_icosphere_002)
ob_icosphere_003 = bpy.data.objects.new('Icosphere.003', me_icosphere_004)

# ---- transforms, parenting, visibility, modifiers, constraints
ob_cylinder.location = (0.0, 0.0, 6.332)
ob_cylinder.scale = (1.442, 1.442, 7.032)
ob_cylinder.lineart.crease_threshold = 0.0
_m = ob_cylinder.modifiers.new('Decimate', 'DECIMATE')
_m.ratio = 0.7942
ob_icosphere.location = (-5.28, -0.312, 21.18)
ob_icosphere.scale = (9.768, 4.615, -5.224)
ob_icosphere.lineart.crease_threshold = 0.0
_m = ob_icosphere.modifiers.new('Decimate', 'DECIMATE')
_m.ratio = 0.4892
ob_icosphere_001.location = (3.055, -1.805, 18.34)
ob_icosphere_001.rotation_euler = (0.1723, -0.3104, 0.3522)
ob_icosphere_001.scale = (7.45, 7.156, -4.501)
ob_icosphere_001.lineart.crease_threshold = 0.0
_m = ob_icosphere_001.modifiers.new('Decimate', 'DECIMATE')
_m.ratio = 0.464
ob_icosphere_002.location = (0.3218, 4.835, 19.38)
ob_icosphere_002.rotation_euler = (-0.2364, -0.1773, -0.336)
ob_icosphere_002.scale = (5.258, 7.597, -5.412)
ob_icosphere_002.lineart.crease_threshold = 0.0
_m = ob_icosphere_002.modifiers.new('Decimate', 'DECIMATE')
_m.ratio = 0.464
ob_icosphere_003.location = (-1.479, -0.0972, 26.41)
ob_icosphere_003.scale = (8.641, 10.63, -7.928)
ob_icosphere_003.lineart.crease_threshold = 0.0
_m = ob_icosphere_003.modifiers.new('Decimate', 'DECIMATE')
_m.ratio = 0.3556

# ---- collection membership
col_collection.objects.link(ob_cylinder)
col_collection.objects.link(ob_icosphere)
col_collection.objects.link(ob_icosphere_001)
col_collection.objects.link(ob_icosphere_002)
col_collection.objects.link(ob_icosphere_003)

# ---- scene / render settings (as saved in the file)
scene.frame_start = 1; scene.frame_end = 250; scene.frame_set(1)
scene.render.engine = 'BLENDER_EEVEE_NEXT'
scene.cycles.use_denoising = False
scene.cycles.samples = 128
scene.cycles.sampling_pattern = 'TABULATED_SOBOL'
scene.cycles.use_adaptive_sampling = False
scene.cycles.use_light_tree = False
scene.view_settings.view_transform = 'Filmic'
bpy.context.view_layer.update()

# ---- added for rendering (the .blend has no active camera and no usable light): camera, sun
cam_auto = bpy.data.cameras.new('AutoCamera')
cam_auto.lens = 50.0
cam_auto.sensor_width = 36.0
cam_auto.clip_end = 1000.0
ob_auto_camera = bpy.data.objects.new('AutoCamera', cam_auto)
scene.collection.objects.link(ob_auto_camera)
ob_auto_camera.location = (48.4602, -57.7047, 56.5144)
ob_auto_camera.rotation_euler = (1.09748, -7.21219e-08, 0.694738)
scene.camera = ob_auto_camera
light_auto_sun = bpy.data.lights.new('AutoSun', 'SUN')
light_auto_sun.energy = 3.0
light_auto_sun.angle = 0.0523599
ob_auto_sun = bpy.data.objects.new('AutoSun', light_auto_sun)
scene.collection.objects.link(ob_auto_sun)
ob_auto_sun.rotation_euler = (0.872665, 0.174533, 0.523599)
bpy.context.view_layer.update()
